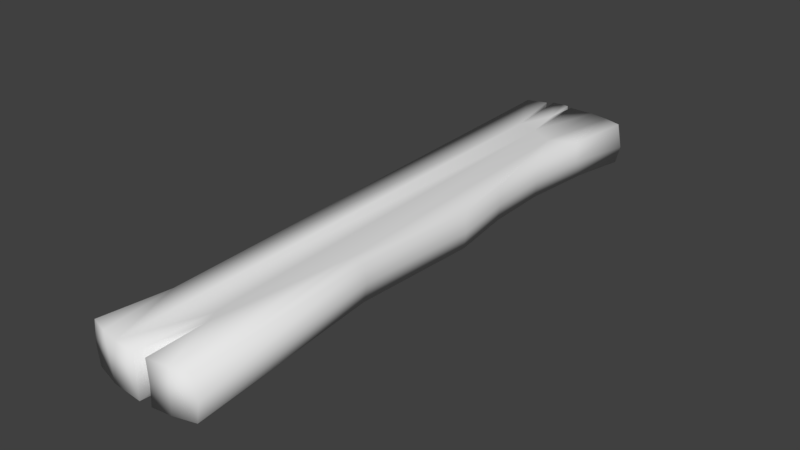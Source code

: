 # Source: Plank_3.blend  (saved by Blender 2.79.0; exported with 4.5.12 LTS)
import bpy
from mathutils import Matrix  # noqa: F401  (used for matrix-valued properties, if any)

bpy.ops.wm.read_factory_settings(use_empty=True)
scene = bpy.context.scene
scene.name = 'Scene'

# ---- collections
col_collection_1 = bpy.data.collections.new('Collection 1'); scene.collection.children.link(col_collection_1)

# ---- world
world_world = bpy.data.worlds.new('World'); scene.world = world_world
world_world.color = (0.05088, 0.05088, 0.05088)
world_world.use_sun_shadow = False
world_world.sun_shadow_jitter_overblur = 0.0
world_world.cycles.sampling_method = 'MANUAL'

# ---- meshes
me_cube_020 = bpy.data.meshes.new('Cube.020')
me_cube_020.from_pydata([(0.1979, -0.0783, 1.045), (-0.1682, -0.07076, 0.81), (0.1437, -0.06457, 0.346), (0.161, -0.07188, -0.128), (0.1354, -0.06562, -0.3556), (0.1505, 0.07448, -0.8209), (0.1319, 0.06844, -0.5867), (0.1354, 0.06272, -0.3553), (0.161, 0.05635, -0.1276), (0.1192, -0.07219, -1.076), (0.05096, -0.07216, -1.087), (-0.147, 0.08177, -1.076), (0.0506, 0.0818, -1.086), (0.009196, -0.07841, 1.078), (0.1309, 0.0756, 1.065), (0.009174, 0.07555, 1.078), (-0.1461, 0.07433, -0.8216), (-0.02783, 0.07373, -0.8213), (0.008368, 0.06893, 0.8109), (0.06664, 0.06912, 0.811), (-0.02783, -0.06521, -0.8217), (-0.08656, -0.0654, -0.8219), (-0.1462, -0.06582, -0.822), (0.06666, -0.0702, 0.8106), (0.008371, -0.07001, 0.8105), (0.03859, 0.07622, 0.8745), (0.0375, 0.06903, 0.8109), (0.03751, -0.0701, 0.8105), (-0.05135, -0.07252, -0.9646), (-0.05718, 0.07382, -0.8214), (-0.0572, -0.06531, -0.8218), (-0.07769, 0.07539, 0.8084), (-0.1163, -0.06561, -0.8219), (-0.1259, 0.08182, -1.092), (-0.1262, -0.07215, -1.093), (-0.2086, -0.005372, 1.044), (-0.2384, 0.0006831, -1.057), (0.212, -0.00537, 1.045), (0.158, 0.0005672, -0.8211), (0.1381, -0.0009836, -0.5869), (0.1417, -0.004819, -0.3554), (0.1684, -0.01114, -0.1278), (0.1505, -0.003778, 0.3462), (-0.1744, -0.004231, 0.8102), (0.05933, -0.005467, 1.075), (-0.1574, 0.0007381, -1.076), (0.1312, 0.000742, -1.076), (0.04124, -0.004805, 0.8743), (-0.06655, -0.00142, 1.075), (-0.1317, -0.001387, 1.064), (-0.08795, 0.004854, -1.099), (0.05078, 0.00482, -1.087), (-0.04263, 0.004822, -1.088), (0.1311, -0.005131, 1.065), (0.205, -0.04184, 1.045), (-0.2303, -0.03578, -1.057), (-0.2027, -0.04184, 1.044), (0.05702, -0.04193, 1.075), (0.1543, -0.0327, -0.8212), (-0.06659, -0.03991, 1.075), (0.135, -0.03222, -0.587), (0.1386, -0.03522, -0.3555), (-0.1524, -0.03573, -1.076), (0.1647, -0.04151, -0.1279), (-0.1182, -0.03627, -0.8917), (0.00919, -0.03992, 1.078), (-0.1303, -0.03568, -1.093), (0.1471, -0.03418, 0.3461), (-0.1318, -0.03988, 1.064), (0.1252, -0.03572, -1.076), (-0.1713, -0.0375, 0.8101), (-0.05134, -0.03403, -0.9645), (0.1311, -0.04175, 1.065), (0.05087, -0.03367, -1.087), (-0.06237, -0.03364, -1.096), (-0.088, -0.03364, -1.099), (0.1249, 0.04126, -1.076), (0.05695, 0.03505, 1.076), (-0.0879, 0.04334, -1.099), (0.03992, 0.03571, 0.8744), (-0.1712, 0.03273, 0.8103), (0.1647, 0.02261, -0.1277), (-0.2299, 0.0412, -1.057), (0.1542, 0.03752, -0.821), (0.1386, 0.02895, -0.3554), (0.135, 0.03373, -0.5868), (0.1471, 0.02999, 0.3463), (-0.1301, 0.0413, -1.092), (-0.06651, 0.03707, 1.075), (0.009179, 0.03706, 1.078), (-0.1316, 0.0371, 1.064), (-0.05133, 0.04295, -0.9643), (0.05069, 0.04331, -1.086), (-0.04263, 0.04331, -1.088), (0.131, 0.03523, 1.065), (0.06059, 0.08103, -0.8189), (-0.2297, 1.22e-05, -0.8022), (-0.2223, -0.03602, -0.8023), (-0.2219, 0.04004, -0.8021), (-0.05699, 0.07408, -0.8262), (-0.1958, -0.07152, -0.1439), (-0.2014, -0.03662, -0.1439), (-0.2012, 0.03705, -0.1436), (-0.1182, 0.07476, -0.156), (-0.2071, -0.001721, -0.1438), (0.08598, 0.07907, -0.1383), (-0.0007541, 0.07178, -0.1449), (-0.1864, -0.03706, 0.3331), (-0.1862, 0.03489, 0.3333), (-0.09794, 0.07507, 0.3262), (-0.1817, 0.07276, 0.3335), (-0.1907, -0.002976, 0.3332), (0.1039, 0.07768, 0.3425), (0.01849, 0.07039, 0.3359), (-0.2184, -0.0008543, -0.473), (-0.2053, -0.07178, -0.4732), (-0.2118, -0.03632, -0.4731), (-0.2116, 0.03855, -0.4728), (-0.1322, 0.07455, -0.4888), (-0.0121, 0.07259, -0.4283), (-0.01622, 0.07289, -0.5313), (0.07028, 0.08028, -0.5592), (0.07688, 0.07977, -0.3822), (0.1312, -0.07837, 1.065), (0.1963, -0.03578, -1.056), (0.1874, -0.07225, -1.056), (-0.1962, 0.07566, 1.045), (-0.1681, 0.06968, 0.8104), (0.03993, -0.04127, 0.8742), (0.03861, -0.07774, 0.8741), (-0.06647, 0.07556, 1.075), (-0.1316, 0.07559, 1.065), (-0.116, -0.07274, -0.8918), (0.1186, 0.08177, -1.076), (0.1865, 0.08171, -1.056), (-0.182, -0.07114, 0.333), (-0.1474, -0.07219, -1.076), (-0.2222, -0.07225, -1.057), (-0.1159, 0.08123, -0.8914), (0.05471, -0.0784, 1.075), (-0.2142, 0.08007, -0.8019), (-0.2215, 0.08171, -1.057), (0.1437, 0.06376, 0.3464), (0.1975, 0.07566, 1.046), (-0.08805, -0.07213, -1.099), (-0.2024, 0.03514, 1.045), (-0.1319, -0.07837, 1.064), (-0.06663, -0.0784, 1.075), (-0.06239, -0.07213, -1.096), (-0.04264, -0.07216, -1.088), (-0.08785, 0.08183, -1.098), (-0.0623, 0.08183, -1.096), (-0.05133, 0.08144, -0.9642), (-0.1967, -0.07831, 1.044), (-0.04262, 0.0818, -1.087), (0.05458, 0.07556, 1.076), (0.2047, 0.03514, 1.046), (0.1958, 0.0412, -1.056), (0.2051, 0.0006856, -1.056), (0.1506, -0.06596, -0.8213), (0.1319, -0.06347, -0.5871), (-0.1182, 0.04071, -0.8915), (-0.1204, 0.0001978, -0.8916), (-0.1344, 0.0007878, -1.092), (-0.1522, 0.04125, -1.076), (-0.04264, -0.03367, -1.088), (0.009185, -0.001429, 1.078), (-0.05134, 0.004461, -0.9644), (-0.06232, 0.04334, -1.096), (-0.06234, 0.004846, -1.096), (-0.2149, -0.07205, -0.8024), (-0.2048, 0.07795, -0.4727), (-0.1954, 0.07583, -0.1435)], [], [(86, 156, 37, 42), (87, 78, 50, 163), (132, 34, 144, 21, 32), (91, 152, 154, 93), (89, 15, 130, 88), (85, 6, 7, 84), (62, 45, 162, 64), (56, 35, 43, 70), (64, 162, 163, 66), (27, 23, 139, 129), (76, 133, 134, 157), (72, 53, 44, 57), (67, 42, 37, 54), (58, 38, 39, 60), (75, 74, 148, 144), (145, 126, 127, 80), (107, 135, 1, 70), (161, 138, 33, 87), (26, 18, 15, 25), (63, 41, 42, 67), (3, 2, 0, 123, 139, 23, 27, 24, 13, 147, 146, 153, 1, 135, 100, 115, 170, 137, 136, 22, 32, 21, 144, 148, 28, 30, 20, 149, 10, 9, 125, 159, 160, 4), (84, 7, 8, 81), (69, 46, 158, 124), (124, 158, 38, 58), (28, 149, 20, 30), (93, 154, 12, 92), (138, 11, 16), (136, 132, 32, 22), (154, 152, 99, 29, 17), (57, 44, 47, 128), (61, 40, 41, 63), (60, 39, 40, 61), (81, 86, 42, 41), (19, 26, 25, 155), (55, 36, 45, 62), (88, 130, 131, 90), (68, 49, 35, 56), (168, 151, 152, 91), (73, 51, 46, 69), (77, 155, 25, 79), (157, 134, 5, 83), (54, 37, 53, 72), (83, 5, 6, 85), (164, 11, 138, 161), (24, 27, 129, 13), (128, 47, 166, 65), (98, 82, 36, 96), (171, 140, 98, 117), (59, 48, 49, 68), (65, 166, 48, 59), (74, 169, 167, 71), (165, 52, 51, 73), (78, 168, 169, 50), (71, 167, 52, 165), (163, 50, 75, 66), (66, 75, 144, 34), (76, 92, 12, 133), (164, 82, 141, 11), (145, 90, 131, 126), (94, 156, 143, 14), (77, 94, 14, 155), (89, 79, 25, 15), (28, 71, 165, 149), (149, 165, 73, 10), (148, 74, 71, 28), (13, 65, 59, 147), (147, 59, 68, 146), (129, 128, 65, 13), (0, 54, 72, 123), (10, 73, 69, 9), (146, 68, 56, 153), (137, 55, 62, 136), (160, 60, 61, 4), (4, 61, 63, 3), (139, 57, 128, 129), (125, 124, 58, 159), (9, 69, 124, 125), (3, 63, 67, 2), (111, 107, 70, 43), (50, 169, 74, 75), (159, 58, 60, 160), (2, 67, 54, 0), (123, 72, 57, 139), (132, 64, 66, 34), (153, 56, 70, 1), (136, 62, 64, 132), (166, 47, 79, 89), (44, 53, 94, 77), (53, 37, 156, 94), (35, 49, 90, 145), (45, 36, 82, 164), (46, 51, 92, 76), (150, 151, 168, 78), (140, 141, 82, 98), (45, 164, 161, 162), (38, 83, 85, 39), (158, 157, 83, 38), (44, 77, 79, 47), (169, 168, 91, 167), (48, 88, 90, 49), (8, 142, 86, 81), (52, 93, 92, 51), (40, 84, 81, 41), (162, 161, 87, 163), (35, 145, 80, 43), (46, 76, 157, 158), (39, 85, 84, 40), (166, 89, 88, 48), (167, 91, 93, 52), (33, 150, 78, 87), (142, 143, 156, 86), (26, 113, 109, 31, 18), (130, 31, 127, 126, 131), (17, 120, 121, 95), (12, 95, 5, 134, 133), (18, 31, 130, 15), (171, 118, 16, 140), (95, 12, 154, 17), (5, 95, 121, 6), (36, 55, 97, 96), (117, 98, 96, 114), (55, 137, 170, 97), (108, 102, 104, 111), (16, 99, 152, 151, 150, 33, 138), (140, 16, 11, 141), (110, 109, 103, 172), (114, 116, 101, 104), (110, 172, 102, 108), (116, 115, 100, 101), (127, 110, 108, 80), (103, 106, 119, 118), (8, 105, 112, 142), (105, 106, 113, 112), (127, 31, 109, 110), (80, 108, 111, 43), (104, 101, 107, 111), (101, 100, 135, 107), (97, 170, 115, 116), (109, 113, 106, 103), (112, 113, 26, 19, 155, 14), (142, 112, 14, 143), (96, 97, 116, 114), (102, 117, 114, 104), (172, 103, 118, 171), (172, 171, 117, 102), (6, 121, 122, 7), (7, 122, 105, 8), (118, 119, 120), (120, 17, 29, 99, 16, 118), (121, 120, 119, 122), (122, 119, 106, 105)])
me_cube_020.polygons.foreach_set('use_smooth', [True] * 151)
_uv = me_cube_020.uv_layers.new(name='UVMap')
_uv.uv.foreach_set('vector', [0.7637, 0.644, 0.7689, 0.9653, 0.7402, 0.9653, 0.7398, 0.644, 0.9098, 0.1623, 0.9396, 0.1613, 0.9396, 0.179, 0.9067, 0.1809, 0.0747, 0.09502, 0.06818, 0.002752, 0.09524, 0.0, 0.0954, 0.1272, 0.07429, 0.1271, 0.9941, 0.4536, 0.9941, 0.4713, 0.9067, 0.4712, 0.9067, 0.4536, 0.8795, 0.1141, 0.9067, 0.1141, 0.9067, 0.1489, 0.8794, 0.1489, 0.7644, 0.2154, 0.789, 0.2154, 0.7854, 0.3217, 0.7615, 0.3217, 0.8234, 0.4929, 0.8493, 0.4929, 0.8493, 0.5776, 0.8234, 0.5776, 0.6052, 4.279e-05, 0.6311, 7.895e-05, 0.6313, 0.1075, 0.6077, 0.1075, 0.8235, 0.4005, 0.8493, 0.4006, 0.8493, 0.4929, 0.8235, 0.4928, 0.1775, 0.8773, 0.1982, 0.8774, 0.1887, 0.9989, 0.178, 0.9064, 0.8263, 0.03705, 0.7976, 0.03996, 0.7976, 0.008532, 0.8263, 0.004266, 0.8808, 0.6127, 0.8548, 0.6127, 0.855, 0.5798, 0.8809, 0.5787, 0.7182, 0.644, 0.7398, 0.644, 0.7402, 0.9653, 0.7143, 0.9653, 0.7169, 0.1079, 0.7405, 0.1079, 0.7398, 0.2154, 0.7177, 0.2154, 0.9395, 0.1967, 0.9577, 0.1967, 0.9577, 0.2144, 0.9395, 0.2144, 0.6598, 3.945e-05, 0.6885, 0.0, 0.6837, 0.1074, 0.6575, 0.1075, 0.6071, 0.3266, 0.5829, 0.3266, 0.5841, 0.1074, 0.6077, 0.1075, 0.878, 0.4005, 0.9067, 0.4005, 0.9067, 0.4928, 0.878, 0.4929, 0.4671, 0.1227, 0.4464, 0.1228, 0.4459, 0.0, 0.4674, 0.09354, 0.7121, 0.4263, 0.7336, 0.4263, 0.7398, 0.644, 0.7182, 0.644, 0.2684, 0.4465, 0.2545, 0.6641, 0.2903, 0.9854, 0.243, 0.9942, 0.1887, 0.9989, 0.1982, 0.8774, 0.1775, 0.8773, 0.1569, 0.8772, 0.1564, 1.0, 0.1027, 0.9984, 0.05652, 0.9933, 0.01066, 0.9841, 0.03177, 0.8766, 0.02366, 0.6574, 0.01554, 0.4383, 0.009939, 0.2871, 0.004338, 0.1359, 0.0, 0.01878, 0.05308, 0.01031, 0.05312, 0.127, 0.07429, 0.1271, 0.0954, 0.1272, 0.09524, 0.0, 0.1134, 0.001284, 0.1208, 0.06173, 0.1162, 0.1273, 0.137, 0.1274, 0.1274, 0.005109, 0.1937, 0.005847, 0.242, 0.01094, 0.2903, 0.02019, 0.2634, 0.128, 0.2494, 0.2355, 0.2511, 0.3419, 0.7615, 0.3217, 0.7854, 0.3217, 0.7815, 0.4263, 0.7575, 0.4263, 0.8809, 0.03691, 0.855, 0.03414, 0.855, 0.0, 0.8809, 0.00406, 0.7144, 2.63e-05, 0.7402, 5.256e-05, 0.7405, 0.1079, 0.7169, 0.1079, 0.1208, 0.06173, 0.1274, 0.005109, 0.137, 0.1274, 0.1162, 0.1273, 0.8249, 0.1141, 0.7976, 0.1141, 0.7976, 0.07129, 0.8249, 0.07125, 0.3645, 0.905, 0.3432, 0.9897, 0.343, 0.873, 0.05308, 0.01031, 0.0747, 0.09502, 0.07429, 0.1271, 0.05312, 0.127, 0.4171, 0.9949, 0.4105, 0.9383, 0.4062, 0.8749, 0.406, 0.8727, 0.4268, 0.8726, 0.8234, 0.308, 0.8493, 0.308, 0.8493, 0.4005, 0.8235, 0.4005, 0.716, 0.3217, 0.7376, 0.3217, 0.7336, 0.4263, 0.7121, 0.4263, 0.7177, 0.2154, 0.7398, 0.2154, 0.7376, 0.3217, 0.716, 0.3217, 0.7575, 0.4263, 0.7637, 0.644, 0.7398, 0.644, 0.7336, 0.4263, 0.4877, 0.1226, 0.4671, 0.1227, 0.4674, 0.09354, 0.478, 0.001121, 0.9125, 0.3838, 0.9067, 0.367, 0.9638, 0.3669, 0.9674, 0.3837, 0.8794, 0.1489, 0.9067, 0.1489, 0.9067, 0.1789, 0.8794, 0.1789, 0.8249, 0.179, 0.8522, 0.1789, 0.8493, 0.2144, 0.8235, 0.2117, 0.9067, 0.255, 0.9067, 0.2373, 1.0, 0.2373, 1.0, 0.255, 0.8794, 0.07117, 0.8522, 0.07121, 0.855, 0.03414, 0.8809, 0.03691, 0.878, 0.308, 0.9067, 0.3081, 0.9067, 0.4005, 0.878, 0.4005, 0.7689, 2.718e-05, 0.7976, 1.945e-06, 0.7929, 0.1079, 0.7667, 0.1079, 0.8809, 0.6465, 0.855, 0.6497, 0.8548, 0.6127, 0.8808, 0.6127, 0.7667, 0.1079, 0.7929, 0.1079, 0.789, 0.2154, 0.7644, 0.2154, 0.878, 0.4929, 0.9067, 0.4929, 0.9067, 0.5776, 0.878, 0.5776, 0.1569, 0.8772, 0.1775, 0.8773, 0.178, 0.9064, 0.1564, 1.0, 0.8235, 0.2144, 0.8493, 0.2144, 0.8522, 0.308, 0.8249, 0.308, 0.6595, 0.8482, 0.6598, 0.9654, 0.6311, 0.9654, 0.6311, 0.8483, 0.687, 0.697, 0.6878, 0.8482, 0.6595, 0.8482, 0.6591, 0.697, 0.8249, 0.1489, 0.8522, 0.1489, 0.8522, 0.1789, 0.8249, 0.179, 0.8249, 0.1141, 0.8522, 0.1141, 0.8522, 0.1489, 0.8249, 0.1489, 0.9067, 0.2903, 0.9067, 0.2727, 1.0, 0.2726, 1.0, 0.2903, 0.8795, 0.1141, 0.8522, 0.1141, 0.8522, 0.07121, 0.8794, 0.07117, 0.9396, 0.1613, 0.9577, 0.1613, 0.9577, 0.179, 0.9396, 0.179, 0.9941, 0.4182, 0.9941, 0.4359, 0.9067, 0.4359, 0.9067, 0.4182, 0.9067, 0.1809, 0.9396, 0.179, 0.9395, 0.1967, 0.9097, 0.1976, 0.9097, 0.1976, 0.9395, 0.1967, 0.9395, 0.2144, 0.9126, 0.2144, 0.8263, 0.03705, 0.8249, 0.07125, 0.7976, 0.07129, 0.7976, 0.03996, 0.9674, 0.3483, 0.9126, 0.3484, 0.9185, 0.3298, 0.971, 0.3297, 0.878, 0.2115, 0.8794, 0.1789, 0.9067, 0.1789, 0.9067, 0.2087, 0.8262, 0.6126, 0.8263, 0.6464, 0.7976, 0.643, 0.7976, 0.6126, 0.8263, 0.5787, 0.8262, 0.6126, 0.7976, 0.6126, 0.7976, 0.5776, 0.8794, 0.308, 0.878, 0.2144, 0.9067, 0.2144, 0.9067, 0.308, 0.9941, 0.4005, 0.9941, 0.4182, 0.9067, 0.4182, 0.9067, 0.4005, 0.9067, 0.1141, 0.8795, 0.1141, 0.8794, 0.07117, 0.9067, 0.07113, 0.9067, 0.308, 0.9067, 0.2903, 1.0, 0.2903, 1.0, 0.308, 0.7976, 0.1141, 0.8249, 0.1141, 0.8249, 0.1489, 0.7976, 0.149, 0.7976, 0.149, 0.8249, 0.1489, 0.8249, 0.179, 0.7976, 0.179, 0.7976, 0.2145, 0.8235, 0.2144, 0.8249, 0.308, 0.7976, 0.308, 0.9067, 0.6432, 0.8809, 0.6465, 0.8808, 0.6127, 0.9067, 0.6127, 0.9067, 0.07113, 0.8794, 0.07117, 0.8809, 0.03691, 0.9067, 0.03967, 0.7976, 0.179, 0.8249, 0.179, 0.8235, 0.2117, 0.7976, 0.2089, 0.9183, 0.4005, 0.9125, 0.3838, 0.9674, 0.3837, 0.971, 0.4004, 0.6955, 0.2154, 0.7177, 0.2154, 0.716, 0.3217, 0.6945, 0.3217, 0.6945, 0.3217, 0.716, 0.3217, 0.7121, 0.4263, 0.6906, 0.4263, 0.7976, 0.308, 0.8234, 0.308, 0.8235, 0.4005, 0.7976, 0.4005, 0.6885, 0.0, 0.7144, 2.63e-05, 0.7169, 0.1079, 0.6933, 0.1079, 0.9067, 0.03967, 0.8809, 0.03691, 0.8809, 0.00406, 0.9067, 0.00812, 0.6906, 0.4263, 0.7121, 0.4263, 0.7182, 0.644, 0.6967, 0.644, 0.6313, 0.3266, 0.6071, 0.3266, 0.6077, 0.1075, 0.6313, 0.1075, 0.9396, 0.179, 0.9577, 0.179, 0.9577, 0.1967, 0.9395, 0.1967, 0.6933, 0.1079, 0.7169, 0.1079, 0.7177, 0.2154, 0.6955, 0.2154, 0.6967, 0.644, 0.7182, 0.644, 0.7143, 0.9653, 0.6885, 0.9652, 0.9067, 0.6127, 0.8808, 0.6127, 0.8809, 0.5787, 0.9067, 0.5777, 0.7976, 0.4005, 0.8235, 0.4005, 0.8235, 0.4928, 0.7976, 0.4928, 0.5794, 6.483e-06, 0.6052, 4.279e-05, 0.6077, 0.1075, 0.5841, 0.1074, 0.7976, 0.4929, 0.8234, 0.4929, 0.8234, 0.5776, 0.7976, 0.5776, 0.8522, 0.308, 0.8493, 0.2144, 0.878, 0.2144, 0.8794, 0.308, 0.855, 0.5798, 0.8548, 0.6127, 0.8262, 0.6126, 0.8263, 0.5787, 0.8548, 0.6127, 0.855, 0.6497, 0.8263, 0.6464, 0.8262, 0.6126, 0.8493, 0.2144, 0.8522, 0.1789, 0.8794, 0.1789, 0.878, 0.2115, 0.9638, 0.3669, 0.9067, 0.367, 0.9126, 0.3484, 0.9674, 0.3483, 0.855, 0.03414, 0.8522, 0.07121, 0.8249, 0.07125, 0.8263, 0.03705, 0.9396, 0.1437, 0.9577, 0.1437, 0.9577, 0.1613, 0.9396, 0.1613, 0.6878, 0.8482, 0.6885, 0.9653, 0.6598, 0.9654, 0.6595, 0.8482, 0.8493, 0.4929, 0.878, 0.4929, 0.878, 0.5776, 0.8493, 0.5776, 0.7405, 0.1079, 0.7667, 0.1079, 0.7644, 0.2154, 0.7398, 0.2154, 0.7402, 5.256e-05, 0.7689, 2.718e-05, 0.7667, 0.1079, 0.7405, 0.1079, 0.8493, 0.308, 0.878, 0.308, 0.878, 0.4005, 0.8493, 0.4005, 0.9067, 0.2727, 0.9067, 0.255, 1.0, 0.255, 1.0, 0.2726, 0.8522, 0.1489, 0.8794, 0.1489, 0.8794, 0.1789, 0.8522, 0.1789, 0.7815, 0.4263, 0.7876, 0.644, 0.7637, 0.644, 0.7575, 0.4263, 0.8522, 0.1141, 0.8249, 0.1141, 0.8249, 0.07125, 0.8522, 0.07121, 0.7376, 0.3217, 0.7615, 0.3217, 0.7575, 0.4263, 0.7336, 0.4263, 0.8493, 0.4006, 0.878, 0.4005, 0.878, 0.4929, 0.8493, 0.4929, 0.6311, 7.895e-05, 0.6598, 3.945e-05, 0.6575, 0.1075, 0.6313, 0.1075, 0.855, 0.03414, 0.8263, 0.03705, 0.8263, 0.004266, 0.855, 0.0, 0.7398, 0.2154, 0.7644, 0.2154, 0.7615, 0.3217, 0.7376, 0.3217, 0.8522, 0.1141, 0.8795, 0.1141, 0.8794, 0.1489, 0.8522, 0.1489, 0.9941, 0.4359, 0.9941, 0.4536, 0.9067, 0.4536, 0.9067, 0.4359, 0.9128, 0.1437, 0.9396, 0.1437, 0.9396, 0.1613, 0.9098, 0.1623, 0.7876, 0.644, 0.7976, 0.9652, 0.7689, 0.9653, 0.7637, 0.644, 0.4671, 0.1227, 0.4553, 0.341, 0.3728, 0.3457, 0.3853, 0.1242, 0.4464, 0.1228, 0.3923, 0.001551, 0.3853, 0.1242, 0.3214, 0.1235, 0.3005, 0.01594, 0.3462, 0.006657, 0.4268, 0.8726, 0.434, 0.7394, 0.4952, 0.752, 0.4893, 0.8713, 0.4832, 0.9941, 0.4893, 0.8713, 0.5531, 0.872, 0.5794, 0.9798, 0.5313, 0.989, 0.4464, 0.1228, 0.3853, 0.1242, 0.3923, 0.001551, 0.4459, 0.0, 0.3, 0.7129, 0.3516, 0.7201, 0.343, 0.873, 0.2945, 0.8641, 0.4893, 0.8713, 0.4832, 0.9941, 0.4171, 0.9949, 0.4268, 0.8726, 0.5531, 0.872, 0.4893, 0.8713, 0.4952, 0.752, 0.5392, 0.7645, 0.6311, 0.9654, 0.6052, 0.9654, 0.6056, 0.8483, 0.6311, 0.8483, 0.6591, 0.697, 0.6595, 0.8482, 0.6311, 0.8483, 0.6312, 0.697, 0.6052, 0.9654, 0.5794, 0.9653, 0.58, 0.8482, 0.6056, 0.8483, 0.6581, 0.3266, 0.6587, 0.5457, 0.6312, 0.5458, 0.6313, 0.3266, 0.343, 0.873, 0.4062, 0.8749, 0.4105, 0.9383, 0.4032, 0.9987, 0.3851, 1.0, 0.3582, 0.9973, 0.3645, 0.905, 0.2945, 0.8641, 0.343, 0.873, 0.3432, 0.9897, 0.2903, 0.9812, 0.3134, 0.3426, 0.3728, 0.3457, 0.3603, 0.5672, 0.3055, 0.5617, 0.6312, 0.697, 0.606, 0.697, 0.6065, 0.5457, 0.6312, 0.5458, 0.6849, 0.3266, 0.6861, 0.5457, 0.6587, 0.5457, 0.6581, 0.3266, 0.606, 0.697, 0.5809, 0.697, 0.5817, 0.5457, 0.6065, 0.5457, 0.6837, 0.1074, 0.6849, 0.3266, 0.6581, 0.3266, 0.6575, 0.1075, 0.3603, 0.5672, 0.4435, 0.5618, 0.4365, 0.6921, 0.3516, 0.7201, 0.5584, 0.5535, 0.5048, 0.5586, 0.5157, 0.3377, 0.5442, 0.3359, 0.5048, 0.5586, 0.4435, 0.5618, 0.4553, 0.341, 0.5157, 0.3377, 0.3214, 0.1235, 0.3853, 0.1242, 0.3728, 0.3457, 0.3134, 0.3426, 0.6575, 0.1075, 0.6581, 0.3266, 0.6313, 0.3266, 0.6313, 0.1075, 0.6312, 0.5458, 0.6065, 0.5457, 0.6071, 0.3266, 0.6313, 0.3266, 0.6065, 0.5457, 0.5817, 0.5457, 0.5829, 0.3266, 0.6071, 0.3266, 0.6056, 0.8483, 0.58, 0.8482, 0.5809, 0.697, 0.606, 0.697, 0.3728, 0.3457, 0.4553, 0.341, 0.4435, 0.5618, 0.3603, 0.5672, 0.5157, 0.3377, 0.4553, 0.341, 0.4671, 0.1227, 0.4877, 0.1226, 0.478, 0.001121, 0.5321, 0.005725, 0.5442, 0.3359, 0.5157, 0.3377, 0.5321, 0.005725, 0.5794, 0.01454, 0.6311, 0.8483, 0.6056, 0.8483, 0.606, 0.697, 0.6312, 0.697, 0.6587, 0.5457, 0.6591, 0.697, 0.6312, 0.697, 0.6312, 0.5458, 0.3055, 0.5617, 0.3603, 0.5672, 0.3516, 0.7201, 0.3, 0.7129, 0.6861, 0.5457, 0.687, 0.697, 0.6591, 0.697, 0.6587, 0.5457, 0.5392, 0.7645, 0.4952, 0.752, 0.4992, 0.6706, 0.5409, 0.6581, 0.5409, 0.6581, 0.4992, 0.6706, 0.5048, 0.5586, 0.5584, 0.5535, 0.3516, 0.7201, 0.4365, 0.6921, 0.434, 0.7394, 0.434, 0.7394, 0.4268, 0.8726, 0.406, 0.8727, 0.4062, 0.8749, 0.343, 0.873, 0.3516, 0.7201, 0.4952, 0.752, 0.434, 0.7394, 0.4365, 0.6921, 0.4992, 0.6706, 0.4992, 0.6706, 0.4365, 0.6921, 0.4435, 0.5618, 0.5048, 0.5586])
_uv.active_render = True
_uv = me_cube_020.uv_layers.new(name='UVMap.001')
_uv.uv.foreach_set('vector', [0.0, 0.0, 0.0, 0.0, 0.0, 0.0, 0.0, 0.0, 0.0, 0.0, 0.0, 0.0, 0.0, 0.0, 0.0, 0.0, 0.0, 0.0, 0.0, 0.0, 0.0, 0.0, 0.0, 0.0, 0.0, 0.0, 0.0, 0.0, 0.0, 0.0, 0.0, 0.0, 0.0, 0.0, 0.0, 0.0, 0.0, 0.0, 0.0, 0.0, 0.0, 0.0, 0.0, 0.0, 0.0, 0.0, 0.0, 0.0, 0.0, 0.0, 0.0, 0.0, 0.0, 0.0, 0.0, 0.0, 0.0, 0.0, 0.0, 0.0, 0.0, 0.0, 0.0, 0.0, 0.0, 0.0, 0.0, 0.0, 0.0, 0.0, 0.0, 0.0, 0.0, 0.0, 0.0, 0.0, 0.0, 0.0, 0.0, 0.0, 0.0, 0.0, 0.0, 0.0, 0.0, 0.0, 0.0, 0.0, 0.0, 0.0, 0.0, 0.0, 0.0, 0.0, 0.0, 0.0, 0.0, 0.0, 0.0, 0.0, 0.0, 0.0, 0.0, 0.0, 0.0, 0.0, 0.0, 0.0, 0.0, 0.0, 0.0, 0.0, 0.0, 0.0, 0.0, 0.0, 0.0, 0.0, 0.0, 0.0, 0.0, 0.0, 0.0, 0.0, 0.0, 0.0, 0.0, 0.0, 0.0, 0.0, 0.0, 0.0, 0.0, 0.0, 0.0, 0.0, 0.0, 0.0, 0.0, 0.0, 0.0, 0.0, 0.0, 0.0, 0.0, 0.0, 0.0, 0.0, 0.0, 0.0, 0.0, 0.0, 0.0, 0.0, 0.0, 0.0, 0.0, 0.0, 0.0, 0.0, 0.0, 0.0, 0.0, 0.0, 0.0, 0.0, 0.0, 0.0, 0.0, 0.0, 0.0, 0.0, 0.0, 0.0, 0.0, 0.0, 0.0, 0.0, 0.0, 0.0, 0.0, 0.0, 0.0, 0.0, 0.0, 0.0, 0.0, 0.0, 0.0, 0.0, 0.0, 0.0, 0.0, 0.0, 0.0, 0.0, 0.0, 0.0, 0.0, 0.0, 0.0, 0.0, 0.0, 0.0, 0.0, 0.0, 0.0, 0.0, 0.0, 0.0, 0.0, 0.0, 0.0, 0.0, 0.0, 0.0, 0.0, 0.0, 0.0, 0.0, 0.0, 0.0, 0.0, 0.0, 0.0, 0.0, 0.0, 0.0, 0.0, 0.0, 0.0, 0.0, 0.0, 0.0, 0.0, 0.0, 0.0, 0.0, 0.0, 0.0, 0.0, 0.0, 0.0, 0.0, 0.0, 0.0, 0.0, 0.0, 0.0, 0.0, 0.0, 0.0, 0.0, 0.0, 0.0, 0.0, 0.0, 0.0, 0.0, 0.0, 0.0, 0.0, 0.0, 0.0, 0.0, 0.0, 0.0, 0.0, 0.0, 0.0, 0.0, 0.0, 0.0, 0.0, 0.0, 0.0, 0.0, 0.0, 0.0, 0.0, 0.0, 0.0, 0.0, 0.0, 0.0, 0.0, 0.0, 0.0, 0.0, 0.0, 0.0, 0.0, 0.0, 0.0, 0.0, 0.0, 0.0, 0.0, 0.0, 0.0, 0.0, 0.0, 0.0, 0.0, 0.0, 0.0, 0.0, 0.0, 0.0, 0.0, 0.0, 0.0, 0.0, 0.0, 0.0, 0.0, 0.0, 0.0, 0.0, 0.0, 0.0, 0.0, 0.0, 0.0, 0.0, 0.0, 0.0, 0.0, 0.0, 0.0, 0.0, 0.0, 0.0, 0.0, 0.0, 0.0, 0.0, 0.0, 0.0, 0.0, 0.0, 0.0, 0.0, 0.0, 0.0, 0.0, 0.0, 0.0, 0.0, 0.0, 0.0, 0.0, 0.0, 0.0, 0.0, 0.0, 0.0, 0.0, 0.0, 0.0, 0.0, 0.0, 0.0, 0.0, 0.0, 0.0, 0.0, 0.0, 0.0, 0.0, 0.0, 0.0, 0.0, 0.0, 0.0, 0.0, 0.0, 0.0, 0.0, 0.0, 0.0, 0.0, 0.0, 0.0, 0.0, 0.0, 0.0, 0.0, 0.0, 0.0, 0.0, 0.0, 0.0, 0.0, 0.0, 0.0, 0.0, 0.0, 0.0, 0.0, 0.0, 0.0, 0.0, 0.0, 0.0, 0.0, 0.0, 0.0, 0.0, 0.0, 0.0, 0.0, 0.0, 0.0, 0.0, 0.0, 0.0, 0.0, 0.0, 0.0, 0.0, 0.0, 0.0, 0.0, 0.0, 0.0, 0.0, 0.0, 0.0, 0.0, 0.0, 0.0, 0.0, 0.0, 0.0, 0.0, 0.0, 0.0, 0.0, 0.0, 0.0, 0.0, 0.0, 0.0, 0.0, 0.0, 0.0, 0.0, 0.0, 0.0, 0.0, 0.0, 0.0, 0.0, 0.0, 0.0, 0.0, 0.0, 0.0, 0.0, 0.0, 0.0, 0.0, 0.0, 0.0, 0.0, 0.0, 0.0, 0.0, 0.0, 0.0, 0.0, 0.0, 0.0, 0.0, 0.0, 0.0, 0.0, 0.0, 0.0, 0.0, 0.0, 0.0, 0.0, 0.0, 0.0, 0.0, 0.0, 0.0, 0.0, 0.0, 0.0, 0.0, 0.0, 0.0, 0.0, 0.0, 0.0, 0.0, 0.0, 0.0, 0.0, 0.0, 0.0, 0.0, 0.0, 0.0, 0.0, 0.0, 0.0, 0.0, 0.0, 0.0, 0.0, 0.0, 0.0, 0.0, 0.0, 0.0, 0.0, 0.0, 0.0, 0.0, 0.0, 0.0, 0.0, 0.0, 0.0, 0.0, 0.0, 0.0, 0.0, 0.0, 0.0, 0.0, 0.0, 0.0, 0.0, 0.0, 0.0, 0.0, 0.0, 0.0, 0.0, 0.0, 0.0, 0.0, 0.0, 0.0, 0.0, 0.0, 0.0, 0.0, 0.0, 0.0, 0.0, 0.0, 0.0, 0.0, 0.0, 0.0, 0.0, 0.0, 0.0, 0.0, 0.0, 0.0, 0.0, 0.0, 0.0, 0.0, 0.0, 0.0, 0.0, 0.0, 0.0, 0.0, 0.0, 0.0, 0.0, 0.0, 0.0, 0.0, 0.0, 0.0, 0.0, 0.0, 0.0, 0.0, 0.0, 0.0, 0.0, 0.0, 0.0, 0.0, 0.0, 0.0, 0.0, 0.0, 0.0, 0.0, 0.0, 0.0, 0.0, 0.0, 0.0, 0.0, 0.0, 0.0, 0.0, 0.0, 0.0, 0.0, 0.0, 0.0, 0.0, 0.0, 0.0, 0.0, 0.0, 0.0, 0.0, 0.0, 0.0, 0.0, 0.0, 0.0, 0.0, 0.0, 0.0, 0.0, 0.0, 0.0, 0.0, 0.0, 0.0, 0.0, 0.0, 0.0, 0.0, 0.0, 0.0, 0.0, 0.0, 0.0, 0.0, 0.0, 0.0, 0.0, 0.0, 0.0, 0.0, 0.0, 0.0, 0.0, 0.0, 0.0, 0.0, 0.0, 0.0, 0.0, 0.0, 0.0, 0.0, 0.0, 0.0, 0.0, 0.0, 0.0, 0.0, 0.0, 0.0, 0.0, 0.0, 0.0, 0.0, 0.0, 0.0, 0.0, 0.0, 0.0, 0.0, 0.0, 0.0, 0.0, 0.0, 0.0, 0.0, 0.0, 0.0, 0.0, 0.0, 0.0, 0.0, 0.0, 0.0, 0.0, 0.0, 0.0, 0.0, 0.0, 0.0, 0.0, 0.0, 0.0, 0.0, 0.0, 0.0, 0.0, 0.0, 0.0, 0.0, 0.0, 0.0, 0.0, 0.0, 0.0, 0.0, 0.0, 0.0, 0.0, 0.0, 0.0, 0.0, 0.0, 0.0, 0.0, 0.0, 0.0, 0.0, 0.0, 0.0, 0.0, 0.0, 0.0, 0.0, 0.0, 0.0, 0.0, 0.0, 0.0, 0.0, 0.0, 0.0, 0.0, 0.0, 0.0, 0.0, 0.0, 0.0, 0.0, 0.0, 0.0, 0.0, 0.0, 0.0, 0.0, 0.0, 0.0, 0.0, 0.0, 0.0, 0.0, 0.0, 0.0, 0.0, 0.0, 0.0, 0.0, 0.0, 0.0, 0.0, 0.0, 0.0, 0.0, 0.0, 0.0, 0.0, 0.0, 0.0, 0.0, 0.0, 0.0, 0.0, 0.0, 0.0, 0.0, 0.0, 0.0, 0.0, 0.0, 0.0, 0.0, 0.0, 0.0, 0.0, 0.0, 0.0, 0.0, 0.0, 0.0, 0.0, 0.0, 0.0, 0.0, 0.0, 0.0, 0.0, 0.0, 0.0, 0.0, 0.0, 0.0, 0.0, 0.0, 0.0, 0.0, 0.0, 0.0, 0.0, 0.0, 0.0, 0.0, 0.0, 0.0, 0.0, 0.0, 0.0, 0.0, 0.0, 0.0, 0.0, 0.0, 0.0, 0.0, 0.0, 0.0, 0.0, 0.0, 0.0, 0.0, 0.0, 0.0, 0.0, 0.0, 0.0, 0.0, 0.0, 0.0, 0.0, 0.0, 0.0, 0.0, 0.0, 0.0, 0.0, 0.0, 0.0, 0.0, 0.0, 0.0, 0.0, 0.0, 0.0, 0.0, 0.0, 0.0, 0.0, 0.0, 0.0, 0.0, 0.0, 0.0, 0.0, 0.0, 0.0, 0.0, 0.0, 0.0, 0.0, 0.0, 0.0, 0.0, 0.0, 0.0, 0.0, 0.0, 0.0, 0.0, 0.0, 0.0, 0.0, 0.0, 0.0, 0.0, 0.0, 0.0, 0.0, 0.0, 0.0, 0.0, 0.0, 0.0, 0.0, 0.0, 0.0, 0.0, 0.0, 0.0, 0.0, 0.0, 0.0, 0.0, 0.0, 0.0, 0.0, 0.0, 0.0, 0.0, 0.0, 0.0, 0.0, 0.0, 0.0, 0.0, 0.0, 0.0, 0.0, 0.0, 0.0, 0.0, 0.0, 0.0, 0.0, 0.0, 0.0, 0.0, 0.0, 0.0, 0.0, 0.0, 0.0, 0.0, 0.0, 0.0, 0.0, 0.0, 0.0, 0.0, 0.0, 0.0, 0.0, 0.0, 0.0, 0.0, 0.0, 0.0, 0.0, 0.0, 0.0, 0.0, 0.0, 0.0, 0.0, 0.0, 0.0, 0.0, 0.0, 0.0, 0.0, 0.0, 0.0, 0.0, 0.0, 0.0, 0.0, 0.0, 0.0, 0.0, 0.0, 0.0, 0.0, 0.0, 0.0, 0.0, 0.0, 0.0, 0.0, 0.0, 0.0, 0.0, 0.0, 0.0, 0.0, 0.0, 0.0, 0.0, 0.0, 0.0, 0.0, 0.0, 0.0, 0.0, 0.0, 0.0, 0.0, 0.0, 0.0, 0.0, 0.0, 0.0, 0.0, 0.0, 0.0, 0.0, 0.0, 0.0, 0.0, 0.0, 0.0, 0.0, 0.0, 0.0, 0.0, 0.0, 0.0, 0.0, 0.0, 0.0, 0.0, 0.0, 0.0, 0.0, 0.0, 0.0, 0.0, 0.0, 0.0, 0.0, 0.0, 0.0, 0.0, 0.0, 0.0, 0.0, 0.0, 0.0, 0.0, 0.0, 0.0, 0.0, 0.0, 0.0, 0.0, 0.0, 0.0, 0.0, 0.0, 0.0, 0.0, 0.0, 0.0, 0.0, 0.0, 0.0, 0.0, 0.0, 0.0, 0.0, 0.0, 0.0, 0.0, 0.0, 0.0, 0.0, 0.0, 0.0, 0.0, 0.0, 0.0, 0.0, 0.0, 0.0, 0.0, 0.0, 0.0, 0.0, 0.0, 0.0, 0.0, 0.0, 0.0, 0.0, 0.0, 0.0, 0.0, 0.0, 0.0, 0.0, 0.0, 0.0, 0.0, 0.0, 0.0, 0.0, 0.0, 0.0, 0.0, 0.0, 0.0, 0.0, 0.0, 0.0, 0.0, 0.0, 0.0, 0.0, 0.0, 0.0, 0.0, 0.0, 0.0, 0.0, 0.0, 0.0, 0.0, 0.0, 0.0, 0.0, 0.0, 0.0, 0.0, 0.0, 0.0, 0.0, 0.0, 0.0, 0.0, 0.0, 0.0, 0.0, 0.0, 0.0, 0.0, 0.0, 0.0, 0.0, 0.0, 0.0, 0.0, 0.0, 0.0, 0.0, 0.0, 0.0, 0.0, 0.0, 0.0, 0.0, 0.0, 0.0, 0.0, 0.0, 0.0, 0.0, 0.0, 0.0, 0.0, 0.0, 0.0, 0.0, 0.0, 0.0, 0.0, 0.0, 0.0, 0.0, 0.0, 0.0, 0.0, 0.0, 0.0, 0.0, 0.0, 0.0, 0.0, 0.0, 0.0, 0.0, 0.0, 0.0, 0.0, 0.0, 0.0, 0.0, 0.0, 0.0, 0.0, 0.0, 0.0, 0.0, 0.0, 0.0, 0.0, 0.0, 0.0, 0.0, 0.0, 0.0, 0.0, 0.0, 0.0, 0.0, 0.0, 0.0, 0.0, 0.0, 0.0, 0.0, 0.0, 0.0, 0.0, 0.0, 0.0, 0.0, 0.0, 0.0, 0.0, 0.0, 0.0, 0.0, 0.0, 0.0, 0.0, 0.0, 0.0, 0.0, 0.0, 0.0, 0.0, 0.0, 0.0, 0.0, 0.0, 0.0, 0.0, 0.0, 0.0, 0.0, 0.0, 0.0, 0.0, 0.0, 0.0, 0.0, 0.0, 0.0, 0.0, 0.0, 0.0, 0.0, 0.0, 0.0, 0.0, 0.0, 0.0, 0.0, 0.0, 0.0, 0.0, 0.0, 0.0, 0.0, 0.0, 0.0, 0.0, 0.0, 0.0, 0.0, 0.0, 0.0, 0.0, 0.0, 0.0, 0.0, 0.0, 0.0, 0.0])
_ca = me_cube_020.color_attributes.new('Col', 'BYTE_COLOR', 'CORNER')
_ca.data.foreach_set('color', [0.2232, 0.05781, 0.0, 1.0, 0.2232, 0.05781, 0.0, 1.0, 0.2232, 0.05781, 0.0, 1.0, 0.0331, 0.01096, 0.0, 1.0, 0.2232, 0.05781, 0.0, 1.0, 0.2232, 0.05781, 0.0, 1.0, 0.7682, 0.1845, 0.0, 1.0, 0.0331, 0.01096, 0.0, 1.0, 0.2232, 0.05781, 0.0, 1.0, 0.2232, 0.05781, 0.0, 1.0, 0.2232, 0.05781, 0.0, 1.0, 0.2232, 0.05781, 0.0, 1.0, 0.2232, 0.05781, 0.0, 1.0, 0.0331, 0.01096, 0.0, 1.0, 0.2232, 0.05781, 0.0, 1.0, 0.2232, 0.05781, 0.0, 1.0, 0.2232, 0.05781, 0.0, 1.0, 0.2232, 0.05781, 0.0, 1.0, 0.2232, 0.05781, 0.0, 1.0, 0.2232, 0.05781, 0.0, 1.0, 0.7682, 0.1845, 0.0, 1.0, 0.2232, 0.05781, 0.0, 1.0, 0.2232, 0.05781, 0.0, 1.0, 0.2232, 0.05781, 0.0, 1.0, 0.2232, 0.05781, 0.0, 1.0, 0.7682, 0.1845, 0.0, 1.0, 0.2232, 0.05781, 0.0, 1.0, 0.03955, 0.01298, 0.0, 1.0, 0.0331, 0.01096, 0.0, 1.0, 0.2232, 0.05781, 0.0, 1.0, 0.7682, 0.1845, 0.0, 1.0, 0.7682, 0.1845, 0.0, 1.0, 0.2232, 0.05781, 0.0, 1.0, 0.0331, 0.01096, 0.0, 1.0, 0.03955, 0.01298, 0.0, 1.0, 0.0331, 0.01096, 0.0, 1.0, 0.2232, 0.05781, 0.0, 1.0, 0.2232, 0.05781, 0.0, 1.0, 0.2232, 0.05781, 0.0, 1.0, 0.2232, 0.05781, 0.0, 1.0, 0.2232, 0.05781, 0.0, 1.0, 0.2232, 0.05781, 0.0, 1.0, 0.2232, 0.05781, 0.0, 1.0, 0.2232, 0.05781, 0.0, 1.0, 0.2232, 0.05781, 0.0, 1.0, 0.2232, 0.05781, 0.0, 1.0, 0.08022, 0.02315, 0.0, 1.0, 0.2232, 0.05781, 0.0, 1.0, 0.2232, 0.05781, 0.0, 1.0, 0.7682, 0.1845, 0.0, 1.0, 0.0331, 0.01096, 0.0, 1.0, 0.2232, 0.05781, 0.0, 1.0, 0.2232, 0.05781, 0.0, 1.0, 0.0331, 0.01096, 0.0, 1.0, 0.7605, 0.1845, 0.0, 1.0, 0.6514, 0.159, 0.0, 1.0, 0.6867, 0.1651, 0.0, 1.0, 0.7682, 0.1845, 0.0, 1.0, 0.2232, 0.05781, 0.0, 1.0, 0.2232, 0.05781, 0.0, 1.0, 0.2232, 0.05781, 0.0, 1.0, 0.2232, 0.05781, 0.0, 1.0, 0.2232, 0.05781, 0.0, 1.0, 0.2232, 0.05781, 0.0, 1.0, 0.2232, 0.05781, 0.0, 1.0, 0.7682, 0.1845, 0.0, 1.0, 0.2232, 0.05781, 0.0, 1.0, 0.2232, 0.05781, 0.0, 1.0, 0.2232, 0.05781, 0.0, 1.0, 0.0331, 0.01096, 0.0, 1.0, 0.2232, 0.05781, 0.0, 1.0, 0.2232, 0.05781, 0.0, 1.0, 0.2232, 0.05781, 0.0, 1.0, 0.0331, 0.01096, 0.0, 1.0, 0.2122, 0.05448, 0.0, 1.0, 0.2232, 0.05781, 0.0, 1.0, 0.2232, 0.05781, 0.0, 1.0, 0.2232, 0.05781, 0.0, 1.0, 0.0331, 0.01096, 0.0, 1.0, 0.0331, 0.01096, 0.0, 1.0, 0.7682, 0.1845, 0.0, 1.0, 0.2232, 0.05781, 0.0, 1.0, 0.2232, 0.05781, 0.0, 1.0, 0.2232, 0.05781, 0.0, 1.0, 0.2232, 0.05781, 0.0, 1.0, 0.2232, 0.05781, 0.0, 1.0, 0.2232, 0.05781, 0.0, 1.0, 0.2232, 0.05781, 0.0, 1.0, 0.2232, 0.05781, 0.0, 1.0, 0.2232, 0.05781, 0.0, 1.0, 0.2232, 0.05781, 0.0, 1.0, 0.2232, 0.05781, 0.0, 1.0, 0.2232, 0.05781, 0.0, 1.0, 0.2232, 0.05781, 0.0, 1.0, 0.2232, 0.05781, 0.0, 1.0, 0.2232, 0.05781, 0.0, 1.0, 0.2232, 0.05781, 0.0, 1.0, 0.2232, 0.05781, 0.0, 1.0, 0.2232, 0.05781, 0.0, 1.0, 0.2232, 0.05781, 0.0, 1.0, 0.2232, 0.05781, 0.0, 1.0, 0.2232, 0.05781, 0.0, 1.0, 0.2232, 0.05781, 0.0, 1.0, 0.2232, 0.05781, 0.0, 1.0, 0.2232, 0.05781, 0.0, 1.0, 0.2232, 0.05781, 0.0, 1.0, 0.2232, 0.05781, 0.0, 1.0, 0.2232, 0.05781, 0.0, 1.0, 0.2232, 0.05781, 0.0, 1.0, 0.2232, 0.05781, 0.0, 1.0, 0.2232, 0.05781, 0.0, 1.0, 0.2232, 0.05781, 0.0, 1.0, 0.2232, 0.05781, 0.0, 1.0, 0.2232, 0.05781, 0.0, 1.0, 0.2232, 0.05781, 0.0, 1.0, 0.2232, 0.05781, 0.0, 1.0, 0.2232, 0.05781, 0.0, 1.0, 0.2232, 0.05781, 0.0, 1.0, 0.2051, 0.05448, 0.0, 1.0, 0.2232, 0.05781, 0.0, 1.0, 0.7682, 0.1845, 0.0, 1.0, 0.2232, 0.05781, 0.0, 1.0, 0.2232, 0.05781, 0.0, 1.0, 0.2232, 0.05781, 0.0, 1.0, 0.2232, 0.05781, 0.0, 1.0, 0.7605, 0.1845, 0.0, 1.0, 0.0331, 0.01096, 0.0, 1.0, 0.2232, 0.05781, 0.0, 1.0, 0.2232, 0.05781, 0.0, 1.0, 0.2232, 0.05781, 0.0, 1.0, 0.2232, 0.05781, 0.0, 1.0, 0.2232, 0.05781, 0.0, 1.0, 0.2232, 0.05781, 0.0, 1.0, 0.2232, 0.05781, 0.0, 1.0, 0.2232, 0.05781, 0.0, 1.0, 0.2232, 0.05781, 0.0, 1.0, 0.2232, 0.05781, 0.0, 1.0, 0.6514, 0.1559, 0.0, 1.0, 0.2232, 0.05781, 0.0, 1.0, 0.2232, 0.05781, 0.0, 1.0, 0.2232, 0.05781, 0.0, 1.0, 0.2232, 0.05781, 0.0, 1.0, 0.2232, 0.05781, 0.0, 1.0, 0.2232, 0.05781, 0.0, 1.0, 0.2122, 0.05448, 0.0, 1.0, 0.1946, 0.05286, 0.0, 1.0, 0.0331, 0.01096, 0.0, 1.0, 0.2232, 0.05781, 0.0, 1.0, 0.2232, 0.05781, 0.0, 1.0, 0.0331, 0.01096, 0.0, 1.0, 0.0331, 0.01096, 0.0, 1.0, 0.0331, 0.01096, 0.0, 1.0, 0.2232, 0.05781, 0.0, 1.0, 0.0331, 0.01096, 0.0, 1.0, 0.2232, 0.05781, 0.0, 1.0, 0.6867, 0.1651, 0.0, 1.0, 0.6514, 0.159, 0.0, 1.0, 0.2232, 0.05781, 0.0, 1.0, 0.0331, 0.01096, 0.0, 1.0, 0.2051, 0.05448, 0.0, 1.0, 0.2232, 0.05781, 0.0, 1.0, 0.0331, 0.01096, 0.0, 1.0, 0.0331, 0.01096, 0.0, 1.0, 0.1912, 0.05127, 0.0, 1.0, 0.0331, 0.01096, 0.0, 1.0, 0.2232, 0.05781, 0.0, 1.0, 0.2232, 0.05781, 0.0, 1.0, 0.2232, 0.05781, 0.0, 1.0, 0.2232, 0.05781, 0.0, 1.0, 0.2232, 0.05781, 0.0, 1.0, 0.7682, 0.1845, 0.0, 1.0, 0.7682, 0.1845, 0.0, 1.0, 0.2232, 0.05781, 0.0, 1.0, 0.2232, 0.05781, 0.0, 1.0, 0.7682, 0.1845, 0.0, 1.0, 0.2232, 0.05781, 0.0, 1.0, 0.0331, 0.01096, 0.0, 1.0, 0.7682, 0.1845, 0.0, 1.0, 0.2232, 0.05781, 0.0, 1.0, 0.2232, 0.05781, 0.0, 1.0, 0.2232, 0.05781, 0.0, 1.0, 0.2232, 0.05781, 0.0, 1.0, 0.0331, 0.01096, 0.0, 1.0, 0.2232, 0.05781, 0.0, 1.0, 0.7682, 0.1845, 0.0, 1.0, 0.7682, 0.1845, 0.0, 1.0, 0.2232, 0.05781, 0.0, 1.0, 0.2232, 0.05781, 0.0, 1.0, 0.2232, 0.05781, 0.0, 1.0, 0.2232, 0.05781, 0.0, 1.0, 0.0331, 0.01096, 0.0, 1.0, 0.2232, 0.05781, 0.0, 1.0, 0.2232, 0.05781, 0.0, 1.0, 0.2232, 0.05781, 0.0, 1.0, 0.2232, 0.05781, 0.0, 1.0, 0.2232, 0.05781, 0.0, 1.0, 0.2232, 0.05781, 0.0, 1.0, 0.08022, 0.02315, 0.0, 1.0, 0.2232, 0.05781, 0.0, 1.0, 0.2232, 0.05781, 0.0, 1.0, 0.2232, 0.05781, 0.0, 1.0, 0.2232, 0.05781, 0.0, 1.0, 0.2232, 0.05781, 0.0, 1.0, 0.2232, 0.05781, 0.0, 1.0, 0.2232, 0.05781, 0.0, 1.0, 0.2232, 0.05781, 0.0, 1.0, 0.0331, 0.01096, 0.0, 1.0, 0.2232, 0.05781, 0.0, 1.0, 0.2232, 0.05781, 0.0, 1.0, 0.2232, 0.05781, 0.0, 1.0, 0.2232, 0.05781, 0.0, 1.0, 0.0331, 0.01096, 0.0, 1.0, 0.0331, 0.01096, 0.0, 1.0, 0.2232, 0.05781, 0.0, 1.0, 0.2232, 0.05781, 0.0, 1.0, 0.2232, 0.05781, 0.0, 1.0, 0.2232, 0.05781, 0.0, 1.0, 0.2232, 0.05781, 0.0, 1.0, 0.7682, 0.1845, 0.0, 1.0, 0.2232, 0.05781, 0.0, 1.0, 0.2232, 0.05781, 0.0, 1.0, 0.2232, 0.05781, 0.0, 1.0, 0.7682, 0.1845, 0.0, 1.0, 0.2232, 0.05781, 0.0, 1.0, 0.0331, 0.01096, 0.0, 1.0, 0.0331, 0.01096, 0.0, 1.0, 0.2232, 0.05781, 0.0, 1.0, 0.2232, 0.05781, 0.0, 1.0, 0.2232, 0.05781, 0.0, 1.0, 0.0331, 0.01096, 0.0, 1.0, 0.2232, 0.05781, 0.0, 1.0, 0.2232, 0.05781, 0.0, 1.0, 0.2232, 0.05781, 0.0, 1.0, 0.0331, 0.01096, 0.0, 1.0, 0.0331, 0.01096, 0.0, 1.0, 0.2232, 0.05781, 0.0, 1.0, 0.2232, 0.05781, 0.0, 1.0, 0.7682, 0.1845, 0.0, 1.0, 0.2232, 0.05781, 0.0, 1.0, 0.2232, 0.05781, 0.0, 1.0, 0.2232, 0.05781, 0.0, 1.0, 0.2232, 0.05781, 0.0, 1.0, 0.7682, 0.1845, 0.0, 1.0, 0.0331, 0.01096, 0.0, 1.0, 0.0331, 0.01096, 0.0, 1.0, 0.2232, 0.05781, 0.0, 1.0, 0.2232, 0.05781, 0.0, 1.0, 0.0331, 0.01096, 0.0, 1.0, 0.7682, 0.1845, 0.0, 1.0, 0.7682, 0.1845, 0.0, 1.0, 0.2232, 0.05781, 0.0, 1.0, 0.2232, 0.05781, 0.0, 1.0, 0.7682, 0.1845, 0.0, 1.0, 0.2232, 0.05781, 0.0, 1.0, 0.2232, 0.05781, 0.0, 1.0, 0.2232, 0.05781, 0.0, 1.0, 0.2232, 0.05781, 0.0, 1.0, 0.2232, 0.05781, 0.0, 1.0, 0.2232, 0.05781, 0.0, 1.0, 0.2232, 0.05781, 0.0, 1.0, 0.2232, 0.05781, 0.0, 1.0, 0.2232, 0.05781, 0.0, 1.0, 0.2232, 0.05781, 0.0, 1.0, 0.2232, 0.05781, 0.0, 1.0, 0.7682, 0.1845, 0.0, 1.0, 0.2232, 0.05781, 0.0, 1.0, 0.2232, 0.05781, 0.0, 1.0, 0.7454, 0.1779, 0.0, 1.0, 0.2232, 0.05781, 0.0, 1.0, 0.2232, 0.05781, 0.0, 1.0, 0.7682, 0.1845, 0.0, 1.0, 0.2232, 0.05781, 0.0, 1.0, 0.7454, 0.1779, 0.0, 1.0, 0.7682, 0.1845, 0.0, 1.0, 0.2232, 0.05781, 0.0, 1.0, 0.2232, 0.05781, 0.0, 1.0, 0.0331, 0.01096, 0.0, 1.0, 0.2232, 0.05781, 0.0, 1.0, 0.2232, 0.05781, 0.0, 1.0, 0.2232, 0.05781, 0.0, 1.0, 0.0331, 0.01096, 0.0, 1.0, 0.2232, 0.05781, 0.0, 1.0, 0.2232, 0.05781, 0.0, 1.0, 0.2232, 0.05781, 0.0, 1.0, 0.2232, 0.05781, 0.0, 1.0, 0.2232, 0.05781, 0.0, 1.0, 0.2232, 0.05781, 0.0, 1.0, 0.2232, 0.05781, 0.0, 1.0, 0.2232, 0.05781, 0.0, 1.0, 0.0331, 0.01096, 0.0, 1.0, 0.2232, 0.05781, 0.0, 1.0, 0.2232, 0.05781, 0.0, 1.0, 0.2232, 0.05781, 0.0, 1.0, 0.2232, 0.05781, 0.0, 1.0, 0.2232, 0.05781, 0.0, 1.0, 0.2232, 0.05781, 0.0, 1.0, 0.2232, 0.05781, 0.0, 1.0, 0.2232, 0.05781, 0.0, 1.0, 0.2232, 0.05781, 0.0, 1.0, 0.2232, 0.05781, 0.0, 1.0, 0.0331, 0.01096, 0.0, 1.0, 0.2232, 0.05781, 0.0, 1.0, 0.2232, 0.05781, 0.0, 1.0, 0.2232, 0.05781, 0.0, 1.0, 0.2232, 0.05781, 0.0, 1.0, 0.2232, 0.05781, 0.0, 1.0, 0.2232, 0.05781, 0.0, 1.0, 0.2232, 0.05781, 0.0, 1.0, 0.2232, 0.05781, 0.0, 1.0, 0.2232, 0.05781, 0.0, 1.0, 0.2232, 0.05781, 0.0, 1.0, 0.2232, 0.05781, 0.0, 1.0, 0.2232, 0.05781, 0.0, 1.0, 0.2232, 0.05781, 0.0, 1.0, 0.2232, 0.05781, 0.0, 1.0, 0.2232, 0.05781, 0.0, 1.0, 0.2232, 0.05781, 0.0, 1.0, 0.7682, 0.1845, 0.0, 1.0, 0.2232, 0.05781, 0.0, 1.0, 0.2232, 0.05781, 0.0, 1.0, 0.6867, 0.1651, 0.0, 1.0, 0.0331, 0.01096, 0.0, 1.0, 0.2232, 0.05781, 0.0, 1.0, 0.2232, 0.05781, 0.0, 1.0, 0.0331, 0.01096, 0.0, 1.0, 0.2232, 0.05781, 0.0, 1.0, 0.2232, 0.05781, 0.0, 1.0, 0.2232, 0.05781, 0.0, 1.0, 0.2232, 0.05781, 0.0, 1.0, 0.0331, 0.01096, 0.0, 1.0, 0.2232, 0.05781, 0.0, 1.0, 0.2232, 0.05781, 0.0, 1.0, 0.2232, 0.05781, 0.0, 1.0, 0.0331, 0.01096, 0.0, 1.0, 0.2232, 0.05781, 0.0, 1.0, 0.2232, 0.05781, 0.0, 1.0, 0.2232, 0.05781, 0.0, 1.0, 0.2232, 0.05781, 0.0, 1.0, 0.2232, 0.05781, 0.0, 1.0, 0.2232, 0.05781, 0.0, 1.0, 0.2232, 0.05781, 0.0, 1.0, 0.7682, 0.1845, 0.0, 1.0, 0.314, 0.08022, 0.0, 1.0, 0.2232, 0.05781, 0.0, 1.0, 0.7682, 0.1845, 0.0, 1.0, 0.2232, 0.05781, 0.0, 1.0, 0.7682, 0.1845, 0.0, 1.0, 0.7682, 0.1845, 0.0, 1.0, 0.2232, 0.05781, 0.0, 1.0, 0.2232, 0.05781, 0.0, 1.0, 0.7682, 0.1845, 0.0, 1.0, 0.2232, 0.05781, 0.0, 1.0, 0.0331, 0.01096, 0.0, 1.0, 0.6867, 0.1651, 0.0, 1.0, 0.2232, 0.05781, 0.0, 1.0, 0.314, 0.08022, 0.0, 1.0, 0.7682, 0.1845, 0.0, 1.0, 0.2232, 0.05781, 0.0, 1.0, 0.2232, 0.05781, 0.0, 1.0, 0.2232, 0.05781, 0.0, 1.0, 0.2232, 0.05781, 0.0, 1.0, 0.2232, 0.05781, 0.0, 1.0, 0.2232, 0.05781, 0.0, 1.0, 0.2232, 0.05781, 0.0, 1.0, 0.0331, 0.01096, 0.0, 1.0, 0.2232, 0.05781, 0.0, 1.0, 0.2232, 0.05781, 0.0, 1.0, 0.2232, 0.05781, 0.0, 1.0, 0.2232, 0.05781, 0.0, 1.0, 0.2232, 0.05781, 0.0, 1.0, 0.2232, 0.05781, 0.0, 1.0, 0.2232, 0.05781, 0.0, 1.0, 0.7682, 0.1845, 0.0, 1.0, 0.0331, 0.01096, 0.0, 1.0, 0.2232, 0.05781, 0.0, 1.0, 0.2232, 0.05781, 0.0, 1.0, 0.0331, 0.01096, 0.0, 1.0, 0.0331, 0.01096, 0.0, 1.0, 0.2232, 0.05781, 0.0, 1.0, 0.2232, 0.05781, 0.0, 1.0, 0.08022, 0.02315, 0.0, 1.0, 0.7454, 0.1779, 0.0, 1.0, 0.2232, 0.05781, 0.0, 1.0, 0.08022, 0.02315, 0.0, 1.0, 0.2232, 0.05781, 0.0, 1.0, 0.2232, 0.05781, 0.0, 1.0, 0.7454, 0.1779, 0.0, 1.0, 0.7682, 0.1845, 0.0, 1.0, 0.0331, 0.01096, 0.0, 1.0, 0.7682, 0.1845, 0.0, 1.0, 0.2232, 0.05781, 0.0, 1.0, 0.2232, 0.05781, 0.0, 1.0, 0.2232, 0.05781, 0.0, 1.0, 0.2232, 0.05781, 0.0, 1.0, 0.2232, 0.05781, 0.0, 1.0, 0.7682, 0.1845, 0.0, 1.0, 0.7682, 0.1845, 0.0, 1.0, 0.2232, 0.05781, 0.0, 1.0, 0.2232, 0.05781, 0.0, 1.0, 0.2232, 0.05781, 0.0, 1.0, 0.2232, 0.05781, 0.0, 1.0, 0.2232, 0.05781, 0.0, 1.0, 0.2232, 0.05781, 0.0, 1.0, 0.2232, 0.05781, 0.0, 1.0, 0.2232, 0.05781, 0.0, 1.0, 0.2232, 0.05781, 0.0, 1.0, 0.2232, 0.05781, 0.0, 1.0, 0.2232, 0.05781, 0.0, 1.0, 0.2232, 0.05781, 0.0, 1.0, 0.0331, 0.01096, 0.0, 1.0, 0.03955, 0.01298, 0.0, 1.0, 0.7605, 0.1845, 0.0, 1.0, 0.2232, 0.05781, 0.0, 1.0, 0.2232, 0.05781, 0.0, 1.0, 0.6514, 0.159, 0.0, 1.0, 0.2232, 0.05781, 0.0, 1.0, 0.2232, 0.05781, 0.0, 1.0, 0.2232, 0.05781, 0.0, 1.0, 0.7605, 0.1845, 0.0, 1.0, 0.2232, 0.05781, 0.0, 1.0, 0.2232, 0.05781, 0.0, 1.0, 0.0331, 0.01096, 0.0, 1.0, 0.0331, 0.01096, 0.0, 1.0, 0.2232, 0.05781, 0.0, 1.0, 0.2232, 0.05781, 0.0, 1.0, 0.0331, 0.01096, 0.0, 1.0, 0.0331, 0.01096, 0.0, 1.0, 0.0331, 0.01096, 0.0, 1.0, 0.7682, 0.1845, 0.0, 1.0, 0.7682, 0.1845, 0.0, 1.0, 0.0331, 0.01096, 0.0, 1.0, 0.2232, 0.05781, 0.0, 1.0, 0.2232, 0.05781, 0.0, 1.0, 0.2232, 0.05781, 0.0, 1.0, 0.2051, 0.05448, 0.0, 1.0, 0.2232, 0.05781, 0.0, 1.0, 0.2232, 0.05781, 0.0, 1.0, 0.2232, 0.05781, 0.0, 1.0, 0.7682, 0.1845, 0.0, 1.0, 0.2232, 0.05781, 0.0, 1.0, 0.2232, 0.05781, 0.0, 1.0, 0.2051, 0.05448, 0.0, 1.0, 0.0331, 0.01096, 0.0, 1.0, 0.03955, 0.01298, 0.0, 1.0, 0.0331, 0.01096, 0.0, 1.0, 0.2232, 0.05781, 0.0, 1.0, 0.0331, 0.01096, 0.0, 1.0, 0.7682, 0.1845, 0.0, 1.0, 0.2232, 0.05781, 0.0, 1.0, 0.2232, 0.05781, 0.0, 1.0, 0.7682, 0.1845, 0.0, 1.0, 0.7682, 0.1845, 0.0, 1.0, 0.2232, 0.05781, 0.0, 1.0, 0.2232, 0.05781, 0.0, 1.0, 0.2232, 0.05781, 0.0, 1.0, 0.6514, 0.159, 0.0, 1.0, 0.2232, 0.05781, 0.0, 1.0, 0.2232, 0.05781, 0.0, 1.0, 0.2232, 0.05781, 0.0, 1.0, 0.2232, 0.05781, 0.0, 1.0, 0.2232, 0.05781, 0.0, 1.0, 0.7682, 0.1845, 0.0, 1.0, 0.0331, 0.01096, 0.0, 1.0, 0.0331, 0.01096, 0.0, 1.0, 0.0331, 0.01096, 0.0, 1.0, 0.2232, 0.05781, 0.0, 1.0, 0.2232, 0.05781, 0.0, 1.0, 0.2232, 0.05781, 0.0, 1.0, 0.2232, 0.05781, 0.0, 1.0, 0.2232, 0.05781, 0.0, 1.0, 0.2232, 0.05781, 0.0, 1.0, 0.2232, 0.05781, 0.0, 1.0, 0.2232, 0.05781, 0.0, 1.0, 0.2232, 0.05781, 0.0, 1.0, 0.2232, 0.05781, 0.0, 1.0, 0.0331, 0.01096, 0.0, 1.0, 0.2232, 0.05781, 0.0, 1.0, 0.0331, 0.01096, 0.0, 1.0, 0.7682, 0.1845, 0.0, 1.0, 0.2122, 0.05448, 0.0, 1.0, 0.2232, 0.05781, 0.0, 1.0, 0.7682, 0.1845, 0.0, 1.0, 0.2232, 0.05781, 0.0, 1.0, 0.2232, 0.05781, 0.0, 1.0, 0.2232, 0.05781, 0.0, 1.0, 0.0331, 0.01096, 0.0, 1.0, 0.0331, 0.01096, 0.0, 1.0, 0.2232, 0.05781, 0.0, 1.0, 0.7682, 0.1845, 0.0, 1.0, 0.2232, 0.05781, 0.0, 1.0, 0.7682, 0.1845, 0.0, 1.0, 0.2232, 0.05781, 0.0, 1.0, 0.2232, 0.05781, 0.0, 1.0, 0.2232, 0.05781, 0.0, 1.0, 0.2122, 0.05448, 0.0, 1.0, 0.7682, 0.1845, 0.0, 1.0, 0.2232, 0.05781, 0.0, 1.0, 0.2232, 0.05781, 0.0, 1.0, 0.2232, 0.05781, 0.0, 1.0, 0.7682, 0.1845, 0.0, 1.0, 0.6514, 0.1559, 0.0, 1.0, 0.2232, 0.05781, 0.0, 1.0, 0.7682, 0.1845, 0.0, 1.0, 0.2232, 0.05781, 0.0, 1.0, 0.2232, 0.05781, 0.0, 1.0, 0.0331, 0.01096, 0.0, 1.0, 0.2232, 0.05781, 0.0, 1.0, 0.7682, 0.1845, 0.0, 1.0, 0.2232, 0.05781, 0.0, 1.0, 0.2232, 0.05781, 0.0, 1.0, 0.2232, 0.05781, 0.0, 1.0, 0.2232, 0.05781, 0.0, 1.0, 0.0331, 0.01096, 0.0, 1.0, 0.7682, 0.1845, 0.0, 1.0, 0.7682, 0.1845, 0.0, 1.0, 0.2232, 0.05781, 0.0, 1.0, 0.7682, 0.1845, 0.0, 1.0, 0.0331, 0.01096, 0.0, 1.0, 0.2232, 0.05781, 0.0, 1.0, 0.2232, 0.05781, 0.0, 1.0, 0.2232, 0.05781, 0.0, 1.0, 0.0331, 0.01096, 0.0, 1.0, 0.0331, 0.01096, 0.0, 1.0, 0.2232, 0.05781, 0.0, 1.0, 0.0331, 0.01096, 0.0, 1.0, 0.2232, 0.05781, 0.0, 1.0, 0.6514, 0.1559, 0.0, 1.0, 0.2122, 0.05448, 0.0, 1.0, 0.2232, 0.05781, 0.0, 1.0, 0.2232, 0.05781, 0.0, 1.0, 0.2232, 0.05781, 0.0, 1.0, 0.2232, 0.05781, 0.0, 1.0, 0.2232, 0.05781, 0.0, 1.0, 0.2232, 0.05781, 0.0, 1.0, 0.6514, 0.1559, 0.0, 1.0, 0.2232, 0.05781, 0.0, 1.0, 0.2232, 0.05781, 0.0, 1.0, 0.2232, 0.05781, 0.0, 1.0, 0.0331, 0.01096, 0.0, 1.0, 0.2232, 0.05781, 0.0, 1.0, 0.2232, 0.05781, 0.0, 1.0, 0.0331, 0.01096, 0.0, 1.0, 0.2232, 0.05781, 0.0, 1.0, 0.1878, 0.04817, 0.0, 1.0, 0.0331, 0.01096, 0.0, 1.0, 0.2232, 0.05781, 0.0, 1.0, 0.2232, 0.05781, 0.0, 1.0, 0.2232, 0.05781, 0.0, 1.0, 0.0331, 0.01096, 0.0, 1.0, 0.2232, 0.05781, 0.0, 1.0, 0.2232, 0.05781, 0.0, 1.0, 0.2232, 0.05781, 0.0, 1.0, 0.1878, 0.04817, 0.0, 1.0, 0.2232, 0.05781, 0.0, 1.0, 0.2232, 0.05781, 0.0, 1.0, 0.0331, 0.01096, 0.0, 1.0, 0.2232, 0.05781, 0.0, 1.0, 0.2232, 0.05781, 0.0, 1.0, 0.2232, 0.05781, 0.0, 1.0, 0.0331, 0.01096, 0.0, 1.0, 0.7682, 0.1845, 0.0, 1.0, 0.2232, 0.05781, 0.0, 1.0, 0.7682, 0.1845, 0.0, 1.0, 0.2232, 0.05781, 0.0, 1.0, 0.2232, 0.05781, 0.0, 1.0, 0.7682, 0.1845, 0.0, 1.0, 0.2232, 0.05781, 0.0, 1.0, 0.2232, 0.05781, 0.0, 1.0, 0.2232, 0.05781, 0.0, 1.0, 0.2232, 0.05781, 0.0, 1.0, 0.7682, 0.1845, 0.0, 1.0, 0.0331, 0.01096, 0.0, 1.0, 0.2232, 0.05781, 0.0, 1.0, 0.2232, 0.05781, 0.0, 1.0, 0.0331, 0.01096, 0.0, 1.0, 0.2232, 0.05781, 0.0, 1.0, 0.7682, 0.1845, 0.0, 1.0, 0.0331, 0.01096, 0.0, 1.0, 0.1878, 0.04817, 0.0, 1.0, 0.7682, 0.1845, 0.0, 1.0, 0.2232, 0.05781, 0.0, 1.0, 0.1878, 0.04817, 0.0, 1.0, 0.2232, 0.05781, 0.0, 1.0, 0.2232, 0.05781, 0.0, 1.0, 0.7682, 0.1845, 0.0, 1.0, 0.0331, 0.01096, 0.0, 1.0, 0.2232, 0.05781, 0.0, 1.0, 0.2232, 0.05781, 0.0, 1.0, 0.2232, 0.05781, 0.0, 1.0, 0.0331, 0.01096, 0.0, 1.0, 0.2232, 0.05781, 0.0, 1.0, 0.2232, 0.05781, 0.0, 1.0, 0.2232, 0.05781, 0.0, 1.0, 0.2232, 0.05781, 0.0, 1.0, 0.2232, 0.05781, 0.0, 1.0, 0.0331, 0.01096, 0.0, 1.0, 0.1912, 0.05127, 0.0, 1.0, 0.2232, 0.05781, 0.0, 1.0, 0.7682, 0.1845, 0.0, 1.0, 0.2232, 0.05781, 0.0, 1.0, 0.2232, 0.05781, 0.0, 1.0, 0.7682, 0.1845, 0.0, 1.0, 0.2232, 0.05781, 0.0, 1.0, 0.7682, 0.1845, 0.0, 1.0, 0.0331, 0.01096, 0.0, 1.0, 0.2232, 0.05781, 0.0, 1.0, 0.0331, 0.01096, 0.0, 1.0, 0.2232, 0.05781, 0.0, 1.0, 0.7682, 0.1845, 0.0, 1.0, 0.0331, 0.01096, 0.0, 1.0, 0.0331, 0.01096, 0.0, 1.0, 0.2232, 0.05781, 0.0, 1.0, 0.2232, 0.05781, 0.0, 1.0, 0.7682, 0.1845, 0.0, 1.0, 0.2232, 0.05781, 0.0, 1.0, 0.2232, 0.05781, 0.0, 1.0, 0.2232, 0.05781, 0.0, 1.0, 0.7682, 0.1845, 0.0, 1.0, 0.2232, 0.05781, 0.0, 1.0, 0.2232, 0.05781, 0.0, 1.0, 0.2232, 0.05781, 0.0, 1.0, 0.7682, 0.1845, 0.0, 1.0, 0.2232, 0.05781, 0.0, 1.0, 0.2232, 0.05781, 0.0, 1.0, 0.7682, 0.1845, 0.0, 1.0, 0.7682, 0.1845, 0.0, 1.0, 0.2232, 0.05781, 0.0, 1.0, 0.7682, 0.1845, 0.0, 1.0, 0.0331, 0.01096, 0.0, 1.0, 0.0331, 0.01096, 0.0, 1.0, 0.0331, 0.01096, 0.0, 1.0, 0.0331, 0.01096, 0.0, 1.0, 0.1946, 0.05286, 0.0, 1.0, 0.2122, 0.05448, 0.0, 1.0, 0.6514, 0.1559, 0.0, 1.0, 0.7682, 0.1845, 0.0, 1.0, 0.2232, 0.05781, 0.0, 1.0, 0.0331, 0.01096, 0.0, 1.0, 0.0331, 0.01096, 0.0, 1.0, 0.7682, 0.1845, 0.0, 1.0, 0.7682, 0.1845, 0.0, 1.0, 0.0331, 0.01096, 0.0, 1.0, 0.2232, 0.05781, 0.0, 1.0, 0.7682, 0.1845, 0.0, 1.0])
me_cube_020.use_remesh_preserve_volume = False
me_cube_020.use_remesh_preserve_attributes = False
me_cube_020.use_mirror_vertex_groups = False
me_cube_020.update()
me_cube_020.normals_split_custom_set([tuple(v) for v in zip(*[iter([0.9921, 0.1231, -0.02353, 0.81, 0.1058, 0.5769, 0.8383, -0.005964, 0.5453, 0.9997, -0.005221, -0.02404, -0.7733, 0.06176, -0.631, -0.021, 0.006976, -0.9998, -0.0171, 0.003139, -0.9998, -0.7931, -0.0005368, -0.6091, -0.02518, -0.9997, 5.254e-05, -0.5751, -0.6243, -0.5286, 0.01448, -0.6812, -0.7319, 0.0482, -0.9988, 0.008939, -0.006529, -0.9999, 0.01414, -0.006431, 0.001275, -1.0, 0.06236, 0.998, -0.005993, -0.5661, 0.5804, -0.5854, -0.6773, 0.002253, -0.7357, 0.6372, 0.008929, 0.7707, 0.5296, 0.5863, 0.613, -0.06578, 0.697, 0.714, -0.1015, -0.00279, 0.9948, 0.9951, 0.09288, 0.03481, 0.7233, 0.6898, 0.03039, 0.7579, 0.6514, -0.03686, 0.9934, 0.09604, -0.06222, 0.5417, 0.04176, -0.8396, 0.499, 0.00374, -0.8666, -0.09752, 0.00537, -0.9952, -0.1288, 0.08686, -0.9879, -0.8297, -0.1003, 0.5492, -0.8533, -0.005136, 0.5214, -0.9986, -0.004387, -0.0536, -0.9915, -0.1193, -0.05154, -0.1288, 0.08686, -0.9879, -0.09752, 0.00537, -0.9952, -0.7931, -0.0005368, -0.6091, -0.773, -0.06204, -0.6314, 0.007334, -0.9997, -0.02396, 0.0895, -0.9957, -0.0226, -0.5221, -0.5699, 0.6345, 0.009814, -0.9998, 0.0163, 0.2068, 0.03438, -0.9778, 0.1656, 0.7085, -0.686, 0.6371, 0.6334, -0.4393, 0.8349, 0.1464, -0.5305, 0.198, -0.01738, 0.98, 0.1934, -0.003108, 0.9811, -0.604, -0.0009362, 0.797, -0.6226, 0.03052, 0.7819, 0.9906, -0.1346, -0.02226, 0.9997, -0.005221, -0.02404, 0.8383, -0.005964, 0.5453, 0.8087, -0.1176, 0.5764, 0.9817, -0.1401, 0.1288, 0.9907, -0.005332, 0.1358, 0.9994, -0.004731, 0.03427, 0.9942, -0.1029, 0.03264, -0.02038, -0.001115, -0.9998, 0.7142, 0.001746, -0.6999, 0.5809, -0.5845, -0.5665, 0.01448, -0.6812, -0.7319, -0.8304, 0.09103, 0.5497, -0.6469, 0.6175, 0.4474, -0.6652, 0.7459, -0.03461, -0.9926, 0.1104, -0.05042, -0.9914, -0.127, 0.03123, -0.6572, -0.7535, 0.01797, -0.677, -0.7351, -0.03649, -0.9915, -0.1193, -0.05154, -0.1272, -0.07677, -0.9889, -0.07535, 0.9971, -0.004983, -0.6039, 0.6133, -0.5091, -0.7733, 0.06176, -0.631, -0.005225, 0.9998, -0.01811, -0.004759, 0.9999, -0.01324, 0.5296, 0.5863, 0.613, 0.009611, 0.9997, 0.02281, 0.9927, -0.1138, -0.03902, 0.9992, -0.006961, -0.03885, 0.9997, -0.005221, -0.02404, 0.9906, -0.1346, -0.02226, 0.6812, -0.7315, -0.0284, 0.6749, -0.7377, -0.01646, 0.6172, -0.6288, 0.4729, 0.1514, -0.6977, 0.7002, -0.5221, -0.5699, 0.6345, 0.0895, -0.9957, -0.0226, 0.007334, -0.9997, -0.02396, -0.07281, -0.997, -0.02513, 0.5141, -0.5926, 0.6201, -0.06723, -0.6958, 0.7151, -0.154, -0.6991, 0.6983, -0.6317, -0.6265, 0.4565, -0.677, -0.7351, -0.03649, -0.6572, -0.7535, 0.01797, -0.6457, -0.7634, 0.01764, -0.6365, -0.7711, 0.01738, -0.6289, -0.7773, 0.01717, -0.5763, -0.6472, -0.4991, 0.4848, -0.5611, -0.671, -0.06123, -0.9979, 0.0193, -0.006529, -0.9999, 0.01414, 0.0482, -0.9988, 0.008939, 0.01448, -0.6812, -0.7319, 0.5809, -0.5845, -0.5665, 0.06224, -0.9977, -0.02521, 0.06186, -0.998, 0.01438, 0.06186, -0.998, 0.01438, -0.5448, -0.5829, -0.6028, 0.0641, -0.6909, -0.7201, 0.1514, -0.7016, -0.6963, 0.626, -0.6355, -0.452, 0.662, -0.7451, 0.08084, 0.6836, -0.7296, 0.02003, 0.681, -0.7308, -0.04712, 0.9934, 0.09604, -0.06222, 0.7579, 0.6514, -0.03686, 0.787, 0.6164, -0.02712, 0.994, 0.1028, -0.03786, 0.2062, -0.02987, -0.9781, 0.2075, 0.001951, -0.9782, 0.8746, -0.003343, -0.4849, 0.8338, -0.1525, -0.5305, 0.8338, -0.1525, -0.5305, 0.8746, -0.003343, -0.4849, 0.9907, -0.005332, 0.1358, 0.9817, -0.1401, 0.1288, 0.06224, -0.9977, -0.02521, -0.5448, -0.5829, -0.6028, 0.06186, -0.998, 0.01438, 0.06186, -0.998, 0.01438, -0.6773, 0.002253, -0.7357, -0.5661, 0.5804, -0.5854, 0.05224, 0.7006, -0.7116, 0.07833, 0.008692, -0.9969, -0.07535, 0.9971, -0.004983, 0.4982, 0.5627, -0.6597, 0.02153, 0.9997, 0.01288, 0.4848, -0.5611, -0.671, -0.02518, -0.9997, 5.254e-05, -0.006529, -0.9999, 0.01414, -0.06123, -0.9979, 0.0193, -0.5661, 0.5804, -0.5854, 0.06236, 0.998, -0.005993, 0.06076, 0.9978, 0.02642, 0.05937, 0.9981, 0.01831, -0.001766, 0.9999, 0.01516, -0.6226, 0.03052, 0.7819, -0.604, -0.0009362, 0.797, -0.05097, 0.003277, 0.9987, -0.02772, 0.1333, 0.9907, 0.9921, -0.1061, -0.06667, 0.9978, -0.004672, -0.06575, 0.9992, -0.006961, -0.03885, 0.9927, -0.1138, -0.03902, 0.9942, -0.1029, 0.03264, 0.9994, -0.004731, 0.03427, 0.9978, -0.004672, -0.06575, 0.9921, -0.1061, -0.06667, 0.994, 0.1028, -0.03786, 0.9921, 0.1231, -0.02353, 0.9997, -0.005221, -0.02404, 0.9992, -0.006961, -0.03885, 0.04655, 0.9988, -0.01636, -0.005225, 0.9998, -0.01811, 0.009611, 0.9997, 0.02281, -0.5542, 0.5521, 0.623, -0.7797, -0.1598, -0.6054, -0.8223, -0.003184, -0.5691, 0.499, 0.00374, -0.8666, 0.5417, 0.04176, -0.8396, -0.1015, -0.00279, 0.9948, -0.06578, 0.697, 0.714, -0.1771, 0.6976, 0.6942, -0.2178, 0.007982, 0.976, -0.2168, -0.01327, 0.9761, -0.2119, -0.002312, 0.9773, -0.8533, -0.005136, 0.5214, -0.8297, -0.1003, 0.5492, 0.7144, 0.001744, -0.6998, 0.5895, 0.5916, -0.5499, 0.06236, 0.998, -0.005993, -0.006431, 0.001275, -1.0, 0.07779, -0.002634, -0.997, 0.07518, 0.003204, -0.9972, 0.2075, 0.001951, -0.9782, 0.2062, -0.02987, -0.9781, -0.6228, -0.03222, 0.7817, -0.5542, 0.5521, 0.623, 0.009611, 0.9997, 0.02281, -0.02853, -0.1254, 0.9917, 0.8349, 0.1464, -0.5305, 0.6371, 0.6334, -0.4393, 0.6735, 0.7337, 0.08975, 0.9832, 0.1291, 0.1289, 0.8087, -0.1176, 0.5764, 0.8383, -0.005964, 0.5453, 0.1934, -0.003108, 0.9811, 0.198, -0.01738, 0.98, 0.9832, 0.1291, 0.1289, 0.6735, 0.7337, 0.08975, 0.7233, 0.6898, 0.03039, 0.9951, 0.09288, 0.03481, 0.5422, -0.03392, -0.8396, 0.4982, 0.5627, -0.6597, -0.07535, 0.9971, -0.004983, -0.1272, -0.07677, -0.9889, -0.07281, -0.997, -0.02513, 0.007334, -0.9997, -0.02396, 0.009814, -0.9998, 0.0163, 0.5141, -0.5926, 0.6201, -0.02772, 0.1333, 0.9907, -0.05097, 0.003277, 0.9987, 0.6359, -0.002323, 0.7717, 0.637, -0.01385, 0.7707, -0.9817, 0.188, 0.03172, -0.7815, 0.154, -0.6046, -0.8223, -0.003184, -0.5691, -0.9994, -0.006118, 0.03305, -0.6266, 0.7791, 0.02118, -0.6148, 0.7882, 0.02526, -0.9817, 0.188, 0.03172, -0.985, 0.1693, 0.03174, -0.1014, -0.00279, 0.9948, -0.1015, -0.00279, 0.9948, -0.2119, -0.002312, 0.9773, -0.2168, -0.01327, 0.9761, 0.637, -0.01385, 0.7707, 0.6359, -0.002323, 0.7717, -0.1015, -0.00279, 0.9948, -0.1014, -0.00279, 0.9948, 0.7142, 0.001746, -0.6999, 0.7143, 0.001744, -0.6999, -0.0065, 0.001275, -1.0, -0.006568, 0.001278, -1.0, -0.6773, 0.002253, -0.7357, -0.6773, 0.002253, -0.7357, 0.07518, 0.003204, -0.9972, 0.07779, -0.002634, -0.997, -0.021, 0.006976, -0.9998, 0.7144, 0.001744, -0.6998, 0.7143, 0.001744, -0.6999, -0.0171, 0.003139, -0.9998, -0.006568, 0.001278, -1.0, -0.0065, 0.001275, -1.0, -0.6773, 0.002253, -0.7357, -0.6773, 0.002253, -0.7357, -0.7931, -0.0005368, -0.6091, -0.0171, 0.003139, -0.9998, -0.02038, -0.001115, -0.9998, -0.773, -0.06204, -0.6314, -0.773, -0.06204, -0.6314, -0.02038, -0.001115, -0.9998, 0.01448, -0.6812, -0.7319, -0.5751, -0.6243, -0.5286, 0.2068, 0.03438, -0.9778, 0.07833, 0.008692, -0.9969, 0.05224, 0.7006, -0.7116, 0.1656, 0.7085, -0.686, 0.5422, -0.03392, -0.8396, -0.7815, 0.154, -0.6046, -0.5697, 0.6564, -0.4945, 0.4982, 0.5627, -0.6597, -0.8304, 0.09103, 0.5497, -0.2178, 0.007982, 0.976, -0.1771, 0.6976, 0.6942, -0.6469, 0.6175, 0.4474, 0.1983, 0.01107, 0.9801, 0.81, 0.1058, 0.5769, 0.6617, 0.5987, 0.4513, 0.1557, 0.6935, 0.7034, -0.6228, -0.03222, 0.7817, 0.1983, 0.01107, 0.9801, 0.1557, 0.6935, 0.7034, -0.5542, 0.5521, 0.623, 0.6372, 0.008929, 0.7707, -0.02853, -0.1254, 0.9917, 0.009611, 0.9997, 0.02281, 0.5296, 0.5863, 0.613, 0.06224, -0.9977, -0.02521, -0.006568, 0.001278, -1.0, -0.6773, 0.002253, -0.7357, -0.5448, -0.5829, -0.6028, -0.5448, -0.5829, -0.6028, -0.6773, 0.002253, -0.7357, 0.07779, -0.002634, -0.997, 0.0641, -0.6909, -0.7201, 0.5809, -0.5845, -0.5665, 0.7142, 0.001746, -0.6999, -0.006568, 0.001278, -1.0, 0.06224, -0.9977, -0.02521, 0.5141, -0.5926, 0.6201, 0.637, -0.01385, 0.7707, -0.1014, -0.00279, 0.9948, -0.06723, -0.6958, 0.7151, -0.06723, -0.6958, 0.7151, -0.1014, -0.00279, 0.9948, -0.2168, -0.01327, 0.9761, -0.154, -0.6991, 0.6983, 0.009814, -0.9998, 0.0163, -0.02772, 0.1333, 0.9907, 0.637, -0.01385, 0.7707, 0.5141, -0.5926, 0.6201, 0.6172, -0.6288, 0.4729, 0.8087, -0.1176, 0.5764, 0.198, -0.01738, 0.98, 0.1514, -0.6977, 0.7002, 0.0641, -0.6909, -0.7201, 0.07779, -0.002634, -0.997, 0.2062, -0.02987, -0.9781, 0.1514, -0.7016, -0.6963, -0.154, -0.6991, 0.6983, -0.2168, -0.01327, 0.9761, -0.8297, -0.1003, 0.5492, -0.6317, -0.6265, 0.4565, -0.5763, -0.6472, -0.4991, -0.7797, -0.1598, -0.6054, 0.5417, 0.04176, -0.8396, 0.4848, -0.5611, -0.671, 0.6836, -0.7296, 0.02003, 0.9942, -0.1029, 0.03264, 0.9921, -0.1061, -0.06667, 0.681, -0.7308, -0.04712, 0.681, -0.7308, -0.04712, 0.9921, -0.1061, -0.06667, 0.9927, -0.1138, -0.03902, 0.6812, -0.7315, -0.0284, -0.5221, -0.5699, 0.6345, -0.6226, 0.03052, 0.7819, -0.02772, 0.1333, 0.9907, 0.009814, -0.9998, 0.0163, 0.626, -0.6355, -0.452, 0.8338, -0.1525, -0.5305, 0.9817, -0.1401, 0.1288, 0.662, -0.7451, 0.08084, 0.1514, -0.7016, -0.6963, 0.2062, -0.02987, -0.9781, 0.8338, -0.1525, -0.5305, 0.626, -0.6355, -0.452, 0.6812, -0.7315, -0.0284, 0.9927, -0.1138, -0.03902, 0.9906, -0.1346, -0.02226, 0.6749, -0.7377, -0.01646, -0.9994, -0.004886, 0.03299, -0.9914, -0.127, 0.03123, -0.9915, -0.1193, -0.05154, -0.9986, -0.004387, -0.0536, -0.0171, 0.003139, -0.9998, 0.7143, 0.001744, -0.6999, 0.7142, 0.001746, -0.6999, -0.02038, -0.001115, -0.9998, 0.662, -0.7451, 0.08084, 0.9817, -0.1401, 0.1288, 0.9942, -0.1029, 0.03264, 0.6836, -0.7296, 0.02003, 0.6749, -0.7377, -0.01646, 0.9906, -0.1346, -0.02226, 0.8087, -0.1176, 0.5764, 0.6172, -0.6288, 0.4729, 0.1514, -0.6977, 0.7002, 0.198, -0.01738, 0.98, -0.6226, 0.03052, 0.7819, -0.5221, -0.5699, 0.6345, -0.02518, -0.9997, 5.254e-05, -0.1288, 0.08686, -0.9879, -0.773, -0.06204, -0.6314, -0.5751, -0.6243, -0.5286, -0.6317, -0.6265, 0.4565, -0.8297, -0.1003, 0.5492, -0.9915, -0.1193, -0.05154, -0.677, -0.7351, -0.03649, 0.4848, -0.5611, -0.671, 0.5417, 0.04176, -0.8396, -0.1288, 0.08686, -0.9879, -0.02518, -0.9997, 5.254e-05, 0.6359, -0.002323, 0.7717, -0.05097, 0.003277, 0.9987, -0.02853, -0.1254, 0.9917, 0.6372, 0.008929, 0.7707, -0.604, -0.0009362, 0.797, 0.1934, -0.003108, 0.9811, 0.1983, 0.01107, 0.9801, -0.6228, -0.03222, 0.7817, 0.1934, -0.003108, 0.9811, 0.8383, -0.005964, 0.5453, 0.81, 0.1058, 0.5769, 0.1983, 0.01107, 0.9801, -0.8533, -0.005136, 0.5214, -0.2119, -0.002312, 0.9773, -0.2178, 0.007982, 0.976, -0.8304, 0.09103, 0.5497, 0.499, 0.00374, -0.8666, -0.8223, -0.003184, -0.5691, -0.7815, 0.154, -0.6046, 0.5422, -0.03392, -0.8396, 0.2075, 0.001951, -0.9782, 0.07518, 0.003204, -0.9972, 0.07833, 0.008692, -0.9969, 0.2068, 0.03438, -0.9778, -0.007795, 0.6917, -0.7221, 0.5895, 0.5916, -0.5499, 0.7144, 0.001744, -0.6998, -0.021, 0.006976, -0.9998, -0.6148, 0.7882, 0.02526, -0.5697, 0.6564, -0.4945, -0.7815, 0.154, -0.6046, -0.9817, 0.188, 0.03172, 0.499, 0.00374, -0.8666, 0.5422, -0.03392, -0.8396, -0.1272, -0.07677, -0.9889, -0.09752, 0.00537, -0.9952, 0.9907, -0.005332, 0.1358, 0.9832, 0.1291, 0.1289, 0.9951, 0.09288, 0.03481, 0.9994, -0.004731, 0.03427, 0.8746, -0.003343, -0.4849, 0.8349, 0.1464, -0.5305, 0.9832, 0.1291, 0.1289, 0.9907, -0.005332, 0.1358, -0.604, -0.0009362, 0.797, -0.6228, -0.03222, 0.7817, -0.02853, -0.1254, 0.9917, -0.05097, 0.003277, 0.9987, 0.7143, 0.001744, -0.6999, 0.7144, 0.001744, -0.6998, -0.006431, 0.001275, -1.0, -0.0065, 0.001275, -1.0, -0.1015, -0.00279, 0.9948, -0.1015, -0.00279, 0.9948, -0.2178, 0.007982, 0.976, -0.2119, -0.002312, 0.9773, 0.787, 0.6164, -0.02712, 0.7294, 0.6838, -0.02055, 0.9921, 0.1231, -0.02353, 0.994, 0.1028, -0.03786, -0.6773, 0.002253, -0.7357, -0.6773, 0.002253, -0.7357, 0.07833, 0.008692, -0.9969, 0.07518, 0.003204, -0.9972, 0.9978, -0.004672, -0.06575, 0.9934, 0.09604, -0.06222, 0.994, 0.1028, -0.03786, 0.9992, -0.006961, -0.03885, -0.09752, 0.00537, -0.9952, -0.1272, -0.07677, -0.9889, -0.7733, 0.06176, -0.631, -0.7931, -0.0005368, -0.6091, -0.8533, -0.005136, 0.5214, -0.8304, 0.09103, 0.5497, -0.9926, 0.1104, -0.05042, -0.9986, -0.004387, -0.0536, 0.2075, 0.001951, -0.9782, 0.2068, 0.03438, -0.9778, 0.8349, 0.1464, -0.5305, 0.8746, -0.003343, -0.4849, 0.9994, -0.004731, 0.03427, 0.9951, 0.09288, 0.03481, 0.9934, 0.09604, -0.06222, 0.9978, -0.004672, -0.06575, 0.6359, -0.002323, 0.7717, 0.6372, 0.008929, 0.7707, -0.1015, -0.00279, 0.9948, -0.1015, -0.00279, 0.9948, -0.0065, 0.001275, -1.0, -0.006431, 0.001275, -1.0, -0.6773, 0.002253, -0.7357, -0.6773, 0.002253, -0.7357, -0.6039, 0.6133, -0.5091, -0.007795, 0.6917, -0.7221, -0.021, 0.006976, -0.9998, -0.7733, 0.06176, -0.631, 0.7294, 0.6838, -0.02055, 0.6617, 0.5987, 0.4513, 0.81, 0.1058, 0.5769, 0.9921, 0.1231, -0.02353, -0.005225, 0.9998, -0.01811, -0.02027, 0.9998, 0.002495, 0.006788, 1.0, 0.002048, 0.004844, 1.0, -0.005167, -0.004759, 0.9999, -0.01324, -0.06578, 0.697, 0.714, 0.004844, 1.0, -0.005167, -0.6652, 0.7459, -0.03461, -0.6469, 0.6175, 0.4474, -0.1771, 0.6976, 0.6942, -0.001766, 0.9999, 0.01516, -0.03567, 0.9994, 0.003741, 0.05499, 0.9984, 0.008945, 0.006123, 0.9999, 0.01431, 0.05224, 0.7006, -0.7116, 0.006123, 0.9999, 0.01431, 0.6735, 0.7337, 0.08975, 0.6371, 0.6334, -0.4393, 0.1656, 0.7085, -0.686, -0.004759, 0.9999, -0.01324, 0.004844, 1.0, -0.005167, -0.06578, 0.697, 0.714, 0.5296, 0.5863, 0.613, -0.6266, 0.7791, 0.02118, 0.03219, 0.9995, 0.001043, 0.02153, 0.9997, 0.01288, -0.6148, 0.7882, 0.02526, 0.006123, 0.9999, 0.01431, 0.05224, 0.7006, -0.7116, -0.5661, 0.5804, -0.5854, -0.001766, 0.9999, 0.01516, 0.6735, 0.7337, 0.08975, 0.006123, 0.9999, 0.01431, 0.05499, 0.9984, 0.008945, 0.7233, 0.6898, 0.03039, -0.8223, -0.003184, -0.5691, -0.7797, -0.1598, -0.6054, -0.9793, -0.2, 0.03078, -0.9994, -0.006118, 0.03305, -0.985, 0.1693, 0.03174, -0.9817, 0.188, 0.03172, -0.9994, -0.006118, 0.03305, -0.9994, -0.005801, 0.03304, -0.7797, -0.1598, -0.6054, -0.5763, -0.6472, -0.4991, -0.6289, -0.7773, 0.01717, -0.9793, -0.2, 0.03078, -0.9926, 0.1173, 0.03174, -0.9887, 0.1464, 0.03175, -0.9994, -0.005402, 0.03302, -0.9994, -0.004886, 0.03299, 0.02153, 0.9997, 0.01288, 0.06076, 0.9978, 0.02642, 0.06236, 0.998, -0.005993, 0.5895, 0.5916, -0.5499, -0.007795, 0.6917, -0.7221, -0.6039, 0.6133, -0.5091, -0.07535, 0.9971, -0.004983, -0.6148, 0.7882, 0.02526, 0.02153, 0.9997, 0.01288, 0.4982, 0.5627, -0.6597, -0.5697, 0.6564, -0.4945, -0.6742, 0.7382, 0.02266, 0.006788, 1.0, 0.002048, 0.01951, 0.9998, 0.001192, -0.6493, 0.7602, 0.0219, -0.9994, -0.005801, 0.03304, -0.983, -0.1808, 0.03092, -0.9871, -0.157, 0.03107, -0.9994, -0.005402, 0.03302, -0.6742, 0.7382, 0.02266, -0.6493, 0.7602, 0.0219, -0.9887, 0.1464, 0.03175, -0.9926, 0.1173, 0.03174, -0.983, -0.1808, 0.03092, -0.6365, -0.7711, 0.01738, -0.6457, -0.7634, 0.01764, -0.9871, -0.157, 0.03107, -0.6652, 0.7459, -0.03461, -0.6742, 0.7382, 0.02266, -0.9926, 0.1173, 0.03174, -0.9926, 0.1104, -0.05042, 0.01951, 0.9998, 0.001192, -0.02856, 0.9996, 0.003037, -0.03239, 0.9995, 0.003472, 0.03219, 0.9995, 0.001043, 0.787, 0.6164, -0.02712, 0.1072, 0.9942, -0.0001959, 0.07219, 0.9974, -0.002775, 0.7294, 0.6838, -0.02055, 0.1072, 0.9942, -0.0001959, -0.02856, 0.9996, 0.003037, -0.02027, 0.9998, 0.002495, 0.07219, 0.9974, -0.002775, -0.6652, 0.7459, -0.03461, 0.004844, 1.0, -0.005167, 0.006788, 1.0, 0.002048, -0.6742, 0.7382, 0.02266, -0.9926, 0.1104, -0.05042, -0.9926, 0.1173, 0.03174, -0.9994, -0.004886, 0.03299, -0.9986, -0.004387, -0.0536, -0.9994, -0.005402, 0.03302, -0.9871, -0.157, 0.03107, -0.9914, -0.127, 0.03123, -0.9994, -0.004886, 0.03299, -0.9871, -0.157, 0.03107, -0.6457, -0.7634, 0.01764, -0.6572, -0.7535, 0.01797, -0.9914, -0.127, 0.03123, -0.9793, -0.2, 0.03078, -0.6289, -0.7773, 0.01717, -0.6365, -0.7711, 0.01738, -0.983, -0.1808, 0.03092, 0.006788, 1.0, 0.002048, -0.02027, 0.9998, 0.002495, -0.02856, 0.9996, 0.003037, 0.01951, 0.9998, 0.001192, 0.07219, 0.9974, -0.002775, -0.02027, 0.9998, 0.002495, -0.005225, 0.9998, -0.01811, 0.04655, 0.9988, -0.01636, -0.5542, 0.5521, 0.623, 0.1557, 0.6935, 0.7034, 0.7294, 0.6838, -0.02055, 0.07219, 0.9974, -0.002775, 0.1557, 0.6935, 0.7034, 0.6617, 0.5987, 0.4513, -0.9994, -0.006118, 0.03305, -0.9793, -0.2, 0.03078, -0.983, -0.1808, 0.03092, -0.9994, -0.005801, 0.03304, -0.9887, 0.1464, 0.03175, -0.985, 0.1693, 0.03174, -0.9994, -0.005801, 0.03304, -0.9994, -0.005402, 0.03302, -0.6493, 0.7602, 0.0219, 0.01951, 0.9998, 0.001192, 0.03219, 0.9995, 0.001043, -0.6266, 0.7791, 0.02118, -0.6493, 0.7602, 0.0219, -0.6266, 0.7791, 0.02118, -0.985, 0.1693, 0.03174, -0.9887, 0.1464, 0.03175, 0.7233, 0.6898, 0.03039, 0.05499, 0.9984, 0.008945, 0.0858, 0.9963, 0.004826, 0.7579, 0.6514, -0.03686, 0.7579, 0.6514, -0.03686, 0.0858, 0.9963, 0.004826, 0.1072, 0.9942, -0.0001959, 0.787, 0.6164, -0.02712, 0.03219, 0.9995, 0.001043, -0.03239, 0.9995, 0.003472, -0.03567, 0.9994, 0.003741, -0.03567, 0.9994, 0.003741, -0.001766, 0.9999, 0.01516, 0.05937, 0.9981, 0.01831, 0.06076, 0.9978, 0.02642, 0.02153, 0.9997, 0.01288, 0.03219, 0.9995, 0.001043, 0.05499, 0.9984, 0.008945, -0.03567, 0.9994, 0.003741, -0.03239, 0.9995, 0.003472, 0.0858, 0.9963, 0.004826, 0.0858, 0.9963, 0.004826, -0.03239, 0.9995, 0.003472, -0.02856, 0.9996, 0.003037, 0.1072, 0.9942, -0.0001959])] * 3)])

# ---- objects
ob_plank3 = bpy.data.objects.new('Plank3', me_cube_020)

# ---- transforms, parenting, visibility, modifiers, constraints
ob_plank3.location = (0.0, 0.0, 0.0)
ob_plank3.rotation_euler = (1.571, -0.0, 0.0)
ob_plank3.color = (0.8, 0.8, 0.8, 1.0)
ob_plank3.lineart.crease_threshold = 0.0
_m = ob_plank3.modifiers.new('Decimate', 'DECIMATE')
_m.ratio = 0.4
_m.use_collapse_triangulate = True

# ---- collection membership
col_collection_1.objects.link(ob_plank3)

# ---- scene / render settings (as saved in the file)
scene.frame_start = 1; scene.frame_end = 250; scene.frame_set(1)
scene.render.engine = 'BLENDER_EEVEE_NEXT'
scene.render.resolution_percentage = 50
scene.render.dither_intensity = 0.0
scene.cycles.use_denoising = False
scene.cycles.samples = 128
scene.cycles.sampling_pattern = 'TABULATED_SOBOL'
scene.cycles.use_adaptive_sampling = False
scene.cycles.use_light_tree = False
scene.cycles.blur_glossy = 0.0
scene.cycles.sample_clamp_indirect = 0.0
scene.view_settings.view_transform = 'Standard'
bpy.context.view_layer.update()

# ---- added for rendering (the .blend has no active camera and no usable light): camera, sun
cam_auto = bpy.data.cameras.new('AutoCamera')
cam_auto.lens = 50.0
cam_auto.sensor_width = 36.0
cam_auto.clip_end = 1000.0
ob_auto_camera = bpy.data.objects.new('AutoCamera', cam_auto)
scene.collection.objects.link(ob_auto_camera)
ob_auto_camera.location = (2.04906, -2.46446, 1.65209)
ob_auto_camera.rotation_euler = (1.09748, -7.21219e-08, 0.694738)
scene.camera = ob_auto_camera
light_auto_sun = bpy.data.lights.new('AutoSun', 'SUN')
light_auto_sun.energy = 3.0
light_auto_sun.angle = 0.0523599
ob_auto_sun = bpy.data.objects.new('AutoSun', light_auto_sun)
scene.collection.objects.link(ob_auto_sun)
ob_auto_sun.rotation_euler = (0.872665, 0.174533, 0.523599)
bpy.context.view_layer.update()
